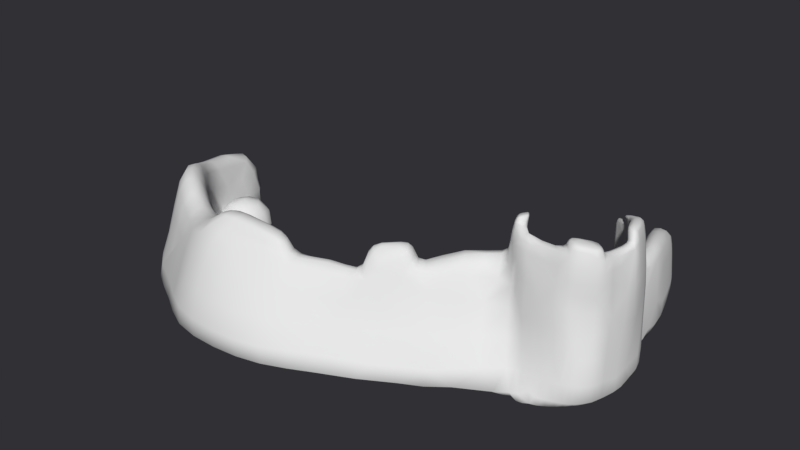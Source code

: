 # Source: outroprop.blend  (saved by Blender 2.78.0; exported with 4.5.12 LTS)
import bpy
from mathutils import Matrix  # noqa: F401  (used for matrix-valued properties, if any)

bpy.ops.wm.read_factory_settings(use_empty=True)
scene = bpy.context.scene
scene.name = 'Scene'

# ---- collections
col_collection_1 = bpy.data.collections.new('Collection 1'); scene.collection.children.link(col_collection_1)

# ---- images (referenced by path relative to the original .blend; pixels are not part of the script)
import os
ASSET_DIR = os.environ.get("B2B_ASSET_DIR", "")  # directory of the original .blend (textures are referenced by path, not embedded)
HERE = os.path.dirname(os.path.abspath(__file__))  # packed textures are extracted next to this script under _unpacked/

def load_image(name, relpath, width, height, colorspace="sRGB"):
    """Load a texture the original file referenced (path relative to the .blend, or extracted next to this script)."""
    p = next((c for c in (os.path.join(HERE, relpath), os.path.join(ASSET_DIR, relpath)) if relpath and os.path.exists(c)), "")
    if p:
        img = bpy.data.images.load(p, check_existing=True)
        img.name = name
    else:  # same state as the original file: an image datablock whose file is absent (Cycles renders it pink)
        img = bpy.data.images.new(name, width, height)
        img.source = "FILE"
        img.filepath = "//" + (relpath or name)
    img.colorspace_settings.name = colorspace
    return img
img_outroprop = load_image('outroprop', 'outroprop.png', 1024, 1024, 'sRGB')

# ---- materials (node trees are filled in below, after node groups)
mat_material = bpy.data.materials.new('Material')
mat_material.alpha_threshold = 0.0
mat_material.diffuse_color = (0.8276, 0.8276, 0.8276, 1.0)
mat_material.roughness = 0.5
mat_material.specular_intensity = 0.1468
mat_material.line_color = (0.0, 0.0, 0.0, 1.0)

# ---- material node trees
mat_material.use_nodes = True; mat_material.node_tree.nodes.clear()
_N = mat_material.node_tree.nodes; _L = mat_material.node_tree.links
n0 = _N.new('ShaderNodeOutputMaterial'); n0.name = 'Material Output'; n0.location = (300, 300)
n1 = _N.new('ShaderNodeBsdfDiffuse'); n1.name = 'Diffuse BSDF'; n1.location = (10, 300)
n1.inputs[0].default_value = (0.8276, 0.8276, 0.8276, 1.0)
n2 = _N.new('ShaderNodeTexImage'); n2.name = 'Image Texture'; n2.location = (-198, 371)
n2.width = 140
n2.image = img_outroprop
_L.new(n1.outputs[0], n0.inputs[0])
n0.is_active_output = True

# ---- world
world_world = bpy.data.worlds.new('World'); scene.world = world_world
world_world.color = (0.02985, 0.02954, 0.03522)
world_world.use_sun_shadow = False
world_world.sun_shadow_jitter_overblur = 0.0
world_world.cycles.sampling_method = 'MANUAL'
world_world.light_settings.ao_factor = 0.8333

# ---- meshes
me_cube = bpy.data.meshes.new('Cube')
me_cube.from_pydata([(2.65, -0.7117, 0.02701), (0.9387, -1.835, 0.02701), (0.3031, -0.5813, -0.02617), (1.882, 0.5064, -0.02617), (2.177, 0.06228, 1.484), (0.5205, -1.145, 1.394), (0.3225, -0.7561, 1.275), (1.961, 0.3871, 1.729), (3.21, 0.2508, 0.02701), (2.362, 1.173, 0.03217), (2.765, 0.7644, 1.484), (2.521, 0.9589, 1.064), (3.507, 1.293, 0.02701), (2.739, 1.878, 0.03217), (3.22, 1.622, 1.336), (2.873, 1.79, 1.336), (-0.2992, -2.428, 0.02701), (-0.7101, -0.9802, 0.03217), (-0.4478, -1.48, 1.464), (-0.6095, -1.125, 1.387), (3.487, 2.125, 0.02701), (2.739, 2.579, 0.03217), (3.228, 2.476, 1.233), (2.849, 2.556, 1.233), (2.775, 1.856, 0.6499), (1.935, 0.5171, 0.6787), (2.458, 1.041, 0.6842), (1.648, 1.637, 0.004158), (1.272, 0.8647, 0.004157), (2.129, 2.237, 0.004158), (2.189, 2.154, 0.2308), (1.293, 0.8334, 0.2414), (1.723, 1.567, 0.2398), (3.194, 1.999, 1.241), (2.842, 2.195, 1.227), (3.111, 1.702, 1.546), (2.843, 1.853, 1.546), (2.865, 2.155, 1.452), (3.151, 2.013, 1.464), (1.147, -0.6619, 1.477), (0.9638, -0.3191, 1.477), (1.027, -0.6261, 1.79), (0.5256, -0.8901, 1.745), (0.4212, -0.7127, 1.745), (0.868, -0.389, 1.823), (3.01, -0.5452, 0.05846), (2.581, -0.1804, 1.481), (3.741, -0.08674, 0.0228), (3.586, 0.197, 1.466), (3.794, 1.145, 0.04515), (3.585, 1.409, 1.427), (-2.164, -2.463, 0.001497), (-1.972, -1.09, 0.008084), (-2.089, -1.859, 1.598), (-1.982, -1.218, 1.598), (-3.552, -1.606, 0.0132), (-3.113, -0.5417, 0.01913), (-3.349, -1.066, 1.761), (-3.166, -0.6593, 1.761), (-0.641, -1.056, 0.5411), (-1.975, -1.13, 0.5528), (-2.045, -0.3489, 0.003023), (-0.6985, -0.241, 0.01387), (-0.6832, -0.2746, 0.1769), (-1.898, -0.4415, 0.1822), (2.966, 1.189, 1.41), (2.719, 1.357, 1.063), (2.551, 1.526, 0.03217), (3.421, 0.7228, 0.02701), (2.616, 1.448, 0.6719), (1.889, 1.937, 0.004158), (1.966, 1.874, 0.2353), (3.78, 0.7532, 1.447), (3.88, 0.4411, 0.03397), (2.282, 0.6411, 1.292), (2.122, 0.8397, 0.03217), (2.943, -0.1813, 0.02701), (2.471, 0.4133, 1.484), (2.18, 0.758, 0.6863), (1.46, 1.251, 0.004157), (1.486, 1.217, 0.2406), (3.475, -0.347, 0.04063), (3.259, -0.1272, 1.554), (3.06, -0.0488, 1.475), (2.278, 0.1827, 1.484), (3.567, 0.8374, 1.439), (3.123, 1.521, 1.352), (3.484, 0.2677, 1.469), (2.07, 0.4893, 1.484), (3.396, 1.294, 1.383), (2.588, -0.02349, 1.481), (2.845, 1.706, 1.35), (2.011, 0.5855, 0.6778), (2.719, 1.71, 0.6543), (2.215, 0.05731, 2.29), (2.049, 0.3301, 2.205), (3.196, 1.555, 2.07), (2.911, 1.679, 2.035), (3.102, 1.464, 2.084), (3.217, -0.1365, 2.281), (3.591, 0.1734, 2.189), (3.682, 0.7806, 2.171), (3.503, 1.382, 2.153), (2.579, -0.07583, 2.253), (3.482, 0.8569, 2.164), (3.018, 0.04479, 2.282), (2.335, 0.2311, 2.29), (3.406, 0.3348, 2.191), (2.174, 0.4882, 2.205), (3.325, 1.275, 2.113), (2.585, 0.06799, 2.253), (2.883, 1.605, 2.048), (-0.6828, -1.45, 1.723), (-0.7587, -1.193, 1.723), (-1.81, -1.577, 1.826), (-1.737, -1.255, 1.826), (2.23, 0.1417, 2.408), (2.11, 0.3386, 2.347), (3.104, 1.42, 2.225), (3.194, 1.501, 2.212), (3.228, -0.07591, 2.403), (3.54, 0.1826, 2.327), (3.616, 0.8267, 2.38), (3.461, 1.35, 2.364), (3.435, 0.8919, 2.374), (3.046, 0.09137, 2.405), (2.324, 0.2846, 2.408), (3.37, 0.3333, 2.329), (2.208, 0.4702, 2.347), (3.299, 1.256, 2.329), (2.992, 3.703, 0.04203), (2.285, 3.763, 0.04635), (2.763, 3.909, 0.8892), (2.392, 3.796, 0.8892), (-4.364, -0.3663, 0.1232), (-3.65, 0.3666, 0.1229), (-4.202, -0.1082, 1.367), (-3.873, 0.1325, 1.367), (1.684, -1.225, 0.02701), (2.34, -0.1984, 0.02701), (2.244, -0.1305, 0.7581), (0.538, -1.288, 0.02701), (0.7337, -1.268, 0.6155), (1.092, -0.03744, -0.02617), (0.328, -0.6338, 0.6155), (1.932, 0.4311, 1.081), (0.8521, -0.8751, 1.406), (2.069, 0.2247, 1.782), (0.3939, -0.9459, 1.385), (1.447, 0.04428, 1.802), (2.882, 0.5705, 0.02701), (3.651, 1.219, 0.03608), (2.475, 1.011, 1.043), (2.657, 0.8508, 1.101), (2.402, 0.8, 1.101), (2.002, 0.673, 0.03217), (2.789, -0.3812, 0.02701), (2.618, 0.5889, 1.484), (3.23, 1.465, 0.02701), (3.214, 1.583, 0.6843), (2.824, 1.823, 0.9931), (3.02, 1.701, 1.336), (3.635, 0.1369, 1.828), (2.62, 1.158, 1.064), (2.645, 1.702, 0.03217), (3.315, 0.4868, 0.02701), (-0.5353, -1.711, 0.02701), (-0.5437, -2.123, 0.7479), (-0.5781, -1.03, 0.9289), (-0.5286, -1.302, 1.446), (0.4021, -2.046, 0.02701), (-0.2035, -0.7807, 0.03217), (0.03341, -1.261, 1.535), (-0.1284, -0.9055, 1.407), (3.27, 2.312, 0.02701), (3.283, 2.464, 0.5429), (2.794, 2.567, 0.5429), (3.038, 2.516, 1.282), (3.211, 2.238, 1.147), (2.857, 1.992, 1.282), (2.739, 2.229, 0.03217), (3.547, 1.769, 0.02701), (2.757, 1.867, 0.341), (1.892, 0.4908, 0.3554), (2.45, 2.009, 0.4404), (2.537, 1.245, 0.678), (1.957, 0.5303, 0.6782), (1.366, 1.058, 0.004157), (2.009, 2.087, 0.004158), (2.147, 2.225, 0.1175), (1.282, 0.8491, 0.1228), (1.664, 1.619, 0.122), (1.845, 1.721, 0.2376), (1.389, 1.025, 0.241), (2.112, 1.287, 0.4669), (1.63, 0.6963, 0.46), (2.434, 2.057, 0.01816), (1.577, 0.6856, 0.01816), (2.005, 1.405, 0.01816), (3.18, 1.806, 1.289), (2.845, 2.376, 1.14), (3.018, 2.097, 1.283), (2.977, 1.778, 1.546), (2.854, 2.004, 1.499), (3.131, 1.858, 1.554), (3.008, 2.084, 1.458), (3.139, 1.657, 1.441), (2.858, 1.821, 1.441), (2.853, 2.175, 1.34), (3.173, 2.006, 1.352), (1.647, -0.2895, 1.557), (0.6432, -0.4924, 1.414), (1.111, -0.5146, 1.472), (0.814, -0.7376, 1.736), (0.4483, -0.7977, 1.786), (0.6626, -0.5691, 1.769), (0.944, -0.5345, 1.831), (1.072, -0.6337, 1.634), (0.5186, -1.02, 1.572), (0.3772, -0.704, 1.516), (0.8926, -0.321, 1.697), (2.674, -0.2111, 0.7715), (3.691, 0.09004, 0.7845), (3.166, -0.4258, 0.04955), (3.382, 0.02789, 1.47), (3.628, 1.365, 0.7382), (3.683, 1.081, 1.437), (3.81, 0.1772, 0.02839), (3.411, 0.1319, 0.0249), (2.379, -0.05907, 1.483), (3.124, 0.516, 1.476), (3.402, 1.516, 1.382), (2.807, -0.5981, 0.04274), (-2.067, -1.878, 0.001497), (-2.167, -2.115, 0.8028), (-1.979, -1.174, 1.002), (-2.032, -1.416, 1.64), (-1.296, -1.171, 1.531), (-1.304, -1.767, 1.531), (-1.163, -2.538, 0.01425), (-1.341, -1.035, 0.02013), (-3.399, -1.266, 0.0132), (-3.456, -1.311, 0.5891), (-3.14, -0.6005, 0.5891), (-3.258, -0.8628, 1.804), (-2.825, -1.928, 0.007346), (-2.543, -0.8157, 0.01361), (-2.684, -1.364, 1.378), (-2.574, -0.9387, 1.378), (-0.6756, -1.018, 0.2132), (-1.973, -1.11, 0.207), (-1.308, -1.093, 0.547), (-1.356, -0.2748, 0.008447), (-0.6909, -0.2578, 0.0954), (-2.047, -0.3691, 0.09261), (-1.231, -0.4043, 0.1796), (-0.7043, -0.6106, 0.02302), (-0.6621, -0.6651, 0.4325), (-1.996, -0.7396, 0.441), (-1.993, -0.6991, 0.005553), (2.865, 0.9765, 1.447), (2.796, 1.521, 1.188), (2.456, 1.349, 0.03217), (3.464, 1.008, 0.02701), (2.667, 1.579, 0.6582), (1.768, 1.787, 0.004158), (2.088, 2.027, 0.2331), (3.656, 0.4703, 1.457), (3.773, 0.8429, 0.03956), (3.731, 0.7669, 1.809), (3.706, 0.752, 0.7428), (2.22, 1.731, 0.01816), (1.905, 1.922, 0.1197), (2.654, 1.414, 1.036), (2.269, 1.678, 0.4585), (3.587, 0.6317, 0.03049), (3.087, 0.9932, 0.02701), (2.856, 1.262, 1.063), (2.162, 0.576, 1.484), (2.242, 1.006, 0.03217), (3.076, 0.03476, 0.02701), (2.375, 0.298, 1.484), (2.319, 0.8994, 0.6852), (1.554, 1.444, 0.004157), (1.626, 1.375, 0.2402), (3.58, -0.2815, 0.03172), (3.112, -0.2213, 1.558), (3.117, -0.2789, 0.03382), (3.441, -0.1707, 0.7973), (1.791, 1.045, 0.01816), (2.217, 0.7104, 1.08), (1.473, 1.234, 0.1224), (2.587, 0.02225, 1.867), (2.391, 0.5164, 1.292), (2.621, 0.1779, 0.02701), (1.833, 0.9877, 0.4683), (2.766, 0.1823, 1.48), (3.445, 0.3012, 1.83), (3.266, 1.013, 1.425), (3.045, 1.355, 1.381), (3.039, -0.002006, 1.879), (2.016, 0.4382, 1.484), (3.272, 0.1094, 1.472), (3.26, 1.407, 1.368), (3.481, 1.065, 1.411), (3.525, 0.5525, 1.454), (2.174, 0.336, 1.484), (2.824, -0.03614, 1.478), (2.433, 0.07963, 1.483), (2.859, 1.748, 1.343), (2.984, 1.614, 1.351), (2.096, 0.6718, 0.6772), (2.04, 0.5374, 1.081), (2.747, 1.783, 0.6521), (2.782, 1.708, 1.002), (2.132, 0.1937, 2.248), (3.08, 1.622, 2.052), (3.123, 1.505, 2.077), (3.404, 0.01843, 2.235), (3.593, 1.081, 2.162), (2.383, -0.04074, 2.271), (3.35, 1.468, 2.111), (3.564, 0.5205, 2.18), (3.555, 0.814, 2.167), (2.852, -0.05786, 2.267), (3.072, 0.002449, 2.282), (2.289, 0.1757, 2.29), (3.453, 0.3024, 2.19), (2.125, 0.4406, 2.205), (3.212, 0.1898, 2.237), (3.214, 1.369, 2.099), (3.404, 1.066, 2.138), (3.444, 0.5959, 2.177), (2.254, 0.3596, 2.248), (2.801, 0.05639, 2.268), (2.46, 0.1495, 2.272), (2.897, 1.642, 2.041), (2.992, 1.534, 2.066), (2.183, 0.02832, 1.887), (1.992, 0.3271, 1.845), (2.122, 0.4887, 1.845), (2.306, 0.2069, 1.887), (3.544, 1.395, 1.79), (3.208, 1.589, 1.703), (3.524, 0.8471, 1.801), (3.361, 1.284, 1.748), (3.113, 1.492, 1.718), (2.864, 1.655, 1.699), (3.243, -0.1872, 1.877), (2.892, 1.734, 1.686), (2.58, -0.1281, 1.867), (-0.7207, -1.321, 1.723), (-1.74, -1.442, 1.876), (-1.248, -1.224, 1.774), (-1.247, -1.513, 1.774), (-0.6841, -1.159, 1.593), (-0.5653, -1.465, 1.593), (-1.86, -1.237, 1.712), (-1.922, -1.614, 1.712), (2.17, 0.2401, 2.377), (3.122, 1.456, 2.219), (3.384, 0.05336, 2.365), (3.539, 1.088, 2.372), (3.327, 1.425, 2.249), (3.499, 0.8545, 2.377), (3.098, 0.06485, 2.418), (2.291, 0.2446, 2.408), (3.409, 0.3063, 2.328), (2.173, 0.4359, 2.347), (3.208, 0.2123, 2.367), (3.202, 1.338, 2.238), (3.367, 1.074, 2.351), (2.266, 0.3774, 2.377), (3.482, 1.366, 2.219), (3.649, 0.8036, 2.236), (3.223, -0.1062, 2.342), (3.032, 0.06808, 2.344), (3.312, 1.265, 2.181), (3.103, 1.442, 2.155), (3.566, 0.178, 2.258), (3.459, 0.8744, 2.229), (3.388, 0.334, 2.26), (2.08, 0.3343, 2.276), (2.191, 0.4792, 2.276), (3.195, 1.528, 2.141), (2.329, 0.2578, 2.349), (2.223, 0.0995, 2.349), (2.746, 3.756, 0.04203), (2.817, 3.926, 0.4678), (2.338, 3.78, 0.4678), (2.578, 3.853, 0.9382), (2.996, 3.192, 1.151), (2.62, 3.176, 1.151), (2.512, 3.171, 0.03926), (3.239, 2.914, 0.03452), (-4.142, -0.05603, 0.08682), (-4.202, -0.1646, 0.5891), (-3.698, 0.3318, 0.5891), (-4.038, 0.01217, 1.396), (-4.026, -1.073, 0.06818), (-3.446, -0.1698, 0.07104), (-3.776, -0.5872, 1.739), (-3.52, -0.2634, 1.709), (-3.648, -0.4253, 1.739), (-3.483, -0.2166, 0.5891), (-3.893, -0.8201, 0.5891), (2.566, 3.174, 0.5053), (3.05, 3.195, 0.5053), (3.026, 3.02, 0.03452), (2.544, 3.879, 0.4678), (3.385, 1.07, 2.205), (2.29, 0.2101, 2.349), (3.339, 1.447, 2.18), (2.151, 0.2169, 2.312), (2.26, 0.3685, 2.312), (3.431, 0.3043, 2.259), (3.122, 1.48, 2.148), (2.149, 0.4382, 2.276), (3.21, 0.2011, 2.302), (3.527, 0.8342, 2.232), (3.394, 0.03589, 2.3), (3.257, 0.19, 2.38), (2.232, 0.3402, 2.377), (-1.918, -1.404, 1.712), (-1.247, -1.536, 1.652), (-1.272, -1.198, 1.652), (-1.2, -1.406, 1.825), (2.368, -0.08139, 1.877), (2.447, 0.1146, 1.877), (3.076, 1.666, 1.694), (2.866, -0.1093, 1.872), (2.878, 1.695, 1.692), (3.237, 1.388, 1.733), (3.439, -0.02516, 1.853), (2.988, 1.574, 1.709), (3.442, 1.066, 1.775), (3.485, 0.5742, 1.816), (3.376, 1.492, 1.747), (3.638, 1.081, 1.799), (3.01, 1.573, 2.059), (3.504, 0.5582, 2.179), (3.566, 1.085, 2.227), (3.081, 0.02925, 2.343), (2.718, 1.561, 1.019), (1.986, 0.4843, 1.081), (3.242, 0.1496, 1.854), (2.813, 0.01012, 1.873), (2.268, 0.437, 1.484), (3.61, 0.4954, 1.818), (3.263, 1.21, 1.396), (2.087, 0.1777, 1.866), (3.208, 1.354, 2.168), (2.481, -0.01025, 0.02701), (2.07, 0.4394, 1.845), (2.945, 0.3492, 1.478), (1.378, 1.042, 0.1226), (2.346, 0.8605, 1.062), (1.898, 1.225, 0.01816), (3.233, -0.244, 0.8037), (2.949, -0.4681, 0.03828), (2.757, 1.056, 1.082), (2.984, 0.7818, 0.02701), (3.499, 0.3818, 0.0277), (2.169, 1.5, 0.4627), (2.803, 1.766, 0.9978), (1.784, 1.771, 0.1209), (2.327, 1.894, 0.01816), (3.663, 0.438, 0.745), (2.214, 0.3478, 1.866), (-1.349, -0.6548, 0.01429), (-1.329, -0.7024, 0.4367), (-1.995, -0.7193, 0.1498), (-0.6832, -0.6379, 0.1543), (-1.353, -0.2933, 0.09401), (-2.629, -1.152, 1.421), (-2.78, -1.612, 0.696), (-3.812, -0.8027, 0.06818), (-1.255, -1.072, 0.9653), (-1.344, -2.22, 0.7754), (-1.301, -1.794, 0.01425), (-2.733, -1.572, 0.007346), (3.264, -0.07353, 0.02936), (2.504, -0.1144, 0.7648), (3.469, 1.453, 0.7112), (3.195, 0.7645, 1.45), (3.667, 1.059, 0.7405), (3.568, -0.08078, 0.7909), (0.4068, -0.8468, 1.581), (0.9959, -0.4879, 1.633), (0.6214, -0.502, 1.639), (0.827, -0.8542, 1.567), (0.6826, -0.6556, 1.841), (3.156, 1.832, 1.397), (2.856, 1.998, 1.39), (3.013, 2.091, 1.346), (3.028, 2.307, 1.193), (2.993, 1.931, 1.551), (2.112, 1.568, 0.01816), (1.587, 0.6699, 0.2391), (1.684, 0.8655, 0.01816), (2.452, 2.046, 0.2293), (2.026, 2.074, 0.1186), (2.129, 0.6239, 1.081), (2.565, 1.212, 1.04), (1.568, 1.427, 0.1222), (3.25, 1.889, 0.02701), (2.808, 3.184, 1.2), (-0.04748, -1.083, 1.517), (0.304, -1.424, 0.6817), (-0.6247, -1.312, 1.593), (3.619, 0.9253, 0.03329), (3.159, 1.229, 0.02701), (2.998, 1.739, 1.441), (2.599, 0.131, 1.481), (2.524, 0.6836, 1.119), (2.751, 0.3742, 0.02701), (2.934, 1.427, 1.188), (1.995, 1.12, 0.4676), (0.001321, -1.499, 0.02701), (1.603, -0.1467, 1.797), (1.439, -0.7433, 0.02701), (0.2749, -0.6243, 0.0912), (0.2763, -0.6304, 0.2203), (0.6494, -0.3857, 0.4483), (1.061, -0.1017, 0.4741), (1.334, 0.1107, 0.1112), (0.9583, -0.1402, 0.08002), (0.526, -0.4386, 0.07487), (0.4863, -0.7668, 0.1153), (0.4888, -0.772, 0.1731), (0.7959, -0.579, 0.3293), (1.169, -0.3212, 0.3528), (1.417, -0.1283, 0.1398), (1.076, -0.3562, 0.08119), (0.6839, -0.627, 0.08463), (0.6369, -0.5236, 0.06666), (0.6605, -0.5797, 0.1056), (0.5868, -0.5741, 0.1079), (0.5806, -0.4981, 0.1116), (0.6504, -0.4569, 0.1116), (0.6998, -0.5073, 0.1079), (0.6188, -0.589, 0.1746), (0.5695, -0.5386, 0.1783), (0.6088, -0.4662, 0.1806), (0.6825, -0.4718, 0.1783), (0.6887, -0.5477, 0.1746), (0.6325, -0.5223, 0.2196), (0.7919, -0.4565, 0.05027), (0.8206, -0.5247, 0.09757), (0.7311, -0.5179, 0.1004), (0.7236, -0.4257, 0.1048), (0.8084, -0.3755, 0.1048), (0.8684, -0.4368, 0.1004), (0.77, -0.536, 0.1814), (0.7101, -0.4748, 0.1859), (0.7578, -0.3868, 0.1886), (0.8474, -0.3937, 0.1859), (0.8548, -0.4859, 0.1814), (0.7866, -0.455, 0.236), (1.044, -0.3141, 0.0746), (1.065, -0.3644, 0.1095), (0.9994, -0.3594, 0.1116), (0.9938, -0.2913, 0.1148), (1.056, -0.2544, 0.1148), (1.101, -0.2995, 0.1116), (1.028, -0.3727, 0.1714), (0.9839, -0.3276, 0.1747), (1.019, -0.2627, 0.1767), (1.085, -0.2677, 0.1747), (1.091, -0.3358, 0.1714), (1.04, -0.313, 0.2116), (0.9036, -0.3555, 0.06975), (0.9262, -0.4094, 0.1071), (0.8555, -0.404, 0.1093), (0.8495, -0.3311, 0.1128), (0.9166, -0.2915, 0.1128), (0.964, -0.3399, 0.1093), (0.8862, -0.4183, 0.1734), (0.8389, -0.3699, 0.1769), (0.8766, -0.3004, 0.1791), (0.9474, -0.3059, 0.1769), (0.9533, -0.3787, 0.1734), (0.8993, -0.3543, 0.2165), (1.158, -0.2346, 0.07375), (1.179, -0.2856, 0.1091), (1.113, -0.2804, 0.1112), (1.107, -0.2115, 0.1145), (1.17, -0.1741, 0.1145), (1.215, -0.2199, 0.1112), (1.142, -0.294, 0.1717), (1.097, -0.2483, 0.1751), (1.133, -0.1825, 0.1771), (1.199, -0.1877, 0.1751), (1.205, -0.2565, 0.1717), (1.154, -0.2335, 0.2125), (1.038, -0.1828, 0.07375), (1.06, -0.2338, 0.1091), (0.9931, -0.2286, 0.1112), (0.9874, -0.1597, 0.1145), (1.051, -0.1223, 0.1145), (1.096, -0.1681, 0.1112), (1.022, -0.2422, 0.1717), (0.9774, -0.1964, 0.1751), (1.013, -0.1307, 0.1771), (1.08, -0.1359, 0.1751), (1.085, -0.2047, 0.1717), (1.035, -0.1817, 0.2125), (0.9421, -0.2307, 0.08125), (0.9612, -0.2761, 0.1128), (0.9016, -0.2716, 0.1146), (0.8966, -0.2101, 0.1176), (0.9531, -0.1768, 0.1176), (0.9931, -0.2175, 0.1146), (0.9275, -0.2837, 0.1686), (0.8876, -0.2429, 0.1716), (0.9194, -0.1843, 0.1734), (0.9791, -0.1888, 0.1716), (0.984, -0.2503, 0.1686), (0.9386, -0.2297, 0.205), (0.494, -0.5923, 0.08744), (0.5146, -0.6412, 0.1214), (0.4505, -0.6363, 0.1234), (0.445, -0.5702, 0.1266), (0.5058, -0.5342, 0.1266), (0.5489, -0.5781, 0.1234), (0.4783, -0.6493, 0.1815), (0.4354, -0.6054, 0.1847), (0.4696, -0.5423, 0.1867), (0.5338, -0.5472, 0.1847), (0.5392, -0.6133, 0.1815), (0.4902, -0.5912, 0.2206), (0.727, -0.5576, 0.1001), (0.7475, -0.6065, 0.1341), (0.6834, -0.6016, 0.1361), (0.678, -0.5355, 0.1393), (0.7388, -0.4995, 0.1393), (0.7818, -0.5434, 0.1361), (0.7113, -0.6146, 0.1942), (0.6683, -0.5707, 0.1974), (0.7026, -0.5076, 0.1994), (0.7668, -0.5125, 0.1974), (0.7721, -0.5786, 0.1942), (0.7232, -0.5565, 0.2333), (0.9908, -0.2279, 0.1458), (1.011, -0.2771, 0.18), (0.947, -0.2722, 0.182), (0.9415, -0.2056, 0.1852), (1.003, -0.1695, 0.1852), (1.046, -0.2136, 0.182), (0.975, -0.2853, 0.2405), (0.9318, -0.2411, 0.2437), (0.9662, -0.1776, 0.2457), (1.031, -0.1826, 0.2437), (1.036, -0.2491, 0.2405), (0.987, -0.2268, 0.2799), (1.215, -0.06608, 0.1146), (1.235, -0.115, 0.1485), (1.171, -0.1101, 0.1505), (1.166, -0.04394, 0.1537), (1.226, -0.007998, 0.1537), (1.269, -0.05191, 0.1505), (1.199, -0.1231, 0.2086), (1.156, -0.07917, 0.2118), (1.19, -0.01608, 0.2138), (1.254, -0.02101, 0.2118), (1.26, -0.08712, 0.2086), (1.211, -0.065, 0.2478), (0.2791, -0.6427, 0.3471), (0.3054, -0.5862, 0.03591), (1.409, 0.1777, 0.01568), (1.364, 0.1077, 0.4125), (0.69, -0.3883, 0.6474), (1.972, 0.3678, 0.03115), (0.3536, -0.7333, 0.03106), (1.149, -0.1532, 0.03132), (0.2273, -0.8084, 1.3), (0.204, -0.6203, 0.03217), (0.3374, -0.6537, 0.8078), (1.217, -0.1097, 1.656), (1.111, -0.2039, 0.3877), (0.3801, -0.6657, 0.202), (0.7159, -0.4734, 0.3637), (0.333, -0.6166, 0.1509), (0.5473, -0.464, 0.1177), (1.726, 0.2302, 1.693), (1.507, 0.1559, 0.9163), (0.7948, -0.3707, 1.17), (1.884, 0.5039, 0.02708), (0.1943, -0.7478, 0.5159), (0.3226, -0.6224, 0.4885), (1.072, -0.1075, 0.5144), (1.394, 0.1536, 0.1905), (1.326, 0.12, 0.03047), (1.242, 0.04943, 0.1036), (1.368, 0.0114, 0.1653), (0.8918, -0.4676, 0.1001), (0.9124, -0.5165, 0.1341), (0.8482, -0.5116, 0.1361), (0.8428, -0.4454, 0.1393), (0.9036, -0.4095, 0.1393), (0.9467, -0.4534, 0.1361), (0.8761, -0.5246, 0.1942), (0.8332, -0.4807, 0.1974), (0.8674, -0.4176, 0.1994), (0.9316, -0.4225, 0.1974), (0.9369, -0.4886, 0.1942), (0.888, -0.4665, 0.2333), (0.2021, -0.6453, 0.127), (-4.243, 1.202, 0.09851), (-3.596, 1.163, 0.1346), (-4.362, 1.166, 0.6008), (-4.322, 1.207, 1.378), (-3.654, 1.171, 0.6008), (-3.919, 1.15, 1.378), (-4.12, 1.178, 1.408), (-4.618, 1.134, 0.1348), (-3.978, 1.275, 0.6371), (0.516, -0.4404, 0.03479), (0.3675, -0.5507, 0.08676), (0.3808, -0.5825, 0.1435), (1.362, 0.131, 0.1487), (0.219, -0.6381, 0.1086), (0.5862, -0.6308, 0.0756), (0.6104, -0.6884, 0.1156), (0.5348, -0.6826, 0.1179), (0.5284, -0.6048, 0.1217), (0.6001, -0.5624, 0.1217), (0.6508, -0.6142, 0.1179), (0.5677, -0.698, 0.1864), (0.5171, -0.6463, 0.1901), (0.5574, -0.572, 0.1925), (0.633, -0.5778, 0.1901), (0.6393, -0.6556, 0.1864), (0.5817, -0.6296, 0.2325), (1.115, -0.3382, 0.07375), (1.136, -0.3891, 0.1091), (1.069, -0.384, 0.1112), (1.064, -0.3151, 0.1145), (1.127, -0.2777, 0.1145), (1.172, -0.3234, 0.1112), (1.098, -0.3975, 0.1717), (1.054, -0.3518, 0.1751), (1.089, -0.2861, 0.1771), (1.156, -0.2912, 0.1751), (1.162, -0.3601, 0.1717), (1.111, -0.337, 0.2125), (-3.273, 0.2744, -0.08722), (-3.098, -0.1424, 0.202), (-3.644, -0.1005, 0.219), (-3.691, 0.4632, 0.2462), (-3.172, 0.7696, 0.2462), (-2.805, 0.3952, 0.219), (-3.407, -0.2113, 0.7144), (-3.773, 0.1629, 0.7418), (-3.481, 0.7006, 0.7585), (-2.934, 0.6586, 0.7418), (-2.888, 0.09512, 0.7144), (-3.305, 0.2837, 1.048)], [], [(520, 141, 673, 674), (519, 149, 678, 40, 212), (0, 140, 142, 1, 138), (518, 170, 16, 166), (2, 668, 717, 692, 669, 687, 3, 143), (517, 194, 32, 284), (516, 299, 86, 310), (515, 279, 9, 150), (514, 157, 10, 153), (513, 308, 90, 307), (512, 206, 35, 202), (511, 164, 13, 158), (510, 151, 49, 268), (69, 264, 93, 313, 24, 184, 30, 266, 71, 274), (509, 355, 113, 351), (508, 172, 18, 167), (6, 677, 144, 689, 688, 675), (507, 173, 19, 169), (506, 391, 132, 390), (505, 180, 21, 174), (14, 159, 12, 181, 20, 175, 22, 178, 33, 199), (13, 182, 24, 160, 15, 179, 34, 200, 180), (504, 284, 32, 191), (503, 152, 11, 163), (502, 312, 88, 278), (501, 266, 30, 189), (500, 196, 29, 189), (499, 197, 28, 187), (498, 195, 31, 190), (497, 198, 27, 265), (496, 204, 38, 205), (495, 178, 22, 177), (494, 208, 37, 205), (493, 207, 36, 203), (492, 209, 38, 204), (491, 215, 43, 214), (490, 217, 41, 213), (489, 219, 43, 215), (488, 220, 44, 216), (487, 218, 42, 214), (486, 285, 47, 222), (485, 268, 49, 225), (484, 230, 87, 305), (483, 231, 50, 225), (482, 232, 45, 221), (481, 228, 47, 285), (480, 245, 55, 241), (479, 239, 51, 233), (478, 238, 53, 234), (477, 251, 60, 235), (476, 399, 134, 395), (475, 247, 57, 242), (54, 235, 60, 250, 52, 246, 56, 243, 58, 248), (474, 248, 58, 244), (473, 253, 62, 252), (472, 256, 62, 253), (471, 258, 64, 254), (470, 257, 63, 255), (469, 259, 61, 252), (468, 340, 108, 333), (467, 227, 73, 270), (466, 271, 70, 188), (465, 192, 71, 272), (464, 314, 91, 309), (463, 274, 71, 192), (462, 275, 73, 227), (461, 262, 67, 276), (460, 260, 65, 277), (459, 287, 81, 223), (458, 223, 81, 288), (457, 289, 79, 283), (456, 290, 74, 154), (455, 193, 80, 291), (454, 296, 83, 302), (453, 339, 95, 328), (452, 155, 75, 294), (25, 186, 92, 311, 78, 295, 80, 193, 31, 195), (451, 377, 129, 370), (450, 338, 94, 315), (449, 303, 86, 299), (448, 269, 101, 322), (447, 281, 77, 293), (446, 292, 110, 334), (445, 300, 105, 329), (444, 186, 25, 145), (443, 264, 69, 273), (442, 375, 120, 365), (441, 373, 123, 362), (440, 327, 100, 322), (105, 334, 110, 324, 99, 325), (439, 317, 96, 316), (438, 342, 102, 319), (437, 343, 96, 321), (436, 297, 107, 332), (435, 344, 104, 331), (434, 346, 98, 337), (433, 162, 100, 318), (432, 345, 109, 330), (431, 347, 111, 336), (430, 348, 99, 324), (429, 349, 97, 316), (428, 341, 106, 335), (427, 350, 103, 320), (426, 353, 115, 352), (425, 357, 115, 353), (424, 356, 112, 354), (423, 358, 114, 352), (119, 360, 118, 370, 129, 123, 363), (422, 366, 126, 372), (421, 365, 120, 361), (420, 379, 121, 361), (419, 374, 122, 364), (418, 376, 125, 369), (417, 382, 117, 368), (416, 378, 118, 360), (415, 381, 127, 367), (414, 383, 128, 372), (413, 386, 116, 359), (412, 384, 119, 363), (411, 385, 126, 366), (410, 380, 124, 371), (409, 387, 131, 389), (408, 393, 131, 387), (407, 394, 130, 388), (406, 392, 133, 389), (135, 395, 708, 709), (405, 401, 136, 396), (404, 400, 135, 397), (403, 402, 137, 398), (401, 403, 398, 136), (57, 244, 403, 401), (244, 58, 402, 403), (402, 404, 397, 137), (58, 243, 404, 402), (243, 56, 400, 404), (399, 405, 396, 134), (55, 242, 405, 399), (242, 57, 401, 405), (136, 398, 714, 711), (398, 137, 713, 714), (397, 135, 709, 712), (393, 406, 389, 131), (21, 176, 406, 393), (176, 23, 392, 406), (391, 407, 388, 132), (22, 175, 407, 391), (175, 20, 394, 407), (394, 408, 387, 130), (20, 174, 408, 394), (174, 21, 393, 408), (390, 409, 389, 133), (132, 388, 409, 390), (388, 130, 387, 409), (377, 410, 371, 129), (109, 331, 410, 377), (331, 104, 380, 410), (386, 411, 366, 116), (94, 326, 411, 386), (326, 106, 385, 411), (373, 412, 363, 123), (102, 321, 412, 373), (321, 96, 384, 412), (382, 413, 359, 117), (95, 315, 413, 382), (315, 94, 386, 413), (385, 414, 372, 126), (106, 333, 414, 385), (333, 108, 383, 414), (379, 415, 367, 121), (100, 327, 415, 379), (327, 107, 381, 415), (384, 416, 360, 119), (96, 317, 416, 384), (317, 98, 378, 416), (383, 417, 368, 128), (108, 328, 417, 383), (328, 95, 382, 417), (381, 418, 369, 127), (107, 329, 418, 381), (329, 105, 376, 418), (380, 419, 364, 124), (104, 323, 419, 380), (323, 101, 374, 419), (375, 420, 361, 120), (99, 318, 420, 375), (318, 100, 379, 420), (367, 421, 361, 121), (127, 369, 421, 367), (369, 125, 365, 421), (368, 422, 372, 128), (117, 359, 422, 368), (359, 116, 366, 422), (357, 423, 352, 115), (54, 236, 423, 357), (236, 53, 358, 423), (358, 424, 354, 114), (53, 238, 424, 358), (238, 18, 356, 424), (355, 425, 353, 113), (19, 237, 425, 355), (237, 54, 357, 425), (354, 426, 352, 114), (112, 351, 426, 354), (351, 113, 353, 426), (338, 427, 320, 94), (4, 229, 427, 338), (229, 46, 350, 427), (292, 428, 335, 110), (90, 308, 428, 292), (308, 84, 341, 428), (343, 429, 316, 96), (14, 161, 429, 343), (161, 15, 349, 429), (350, 430, 324, 103), (46, 286, 430, 350), (286, 82, 348, 430), (349, 431, 336, 97), (15, 309, 431, 349), (309, 91, 347, 431), (346, 432, 330, 98), (86, 303, 432, 346), (303, 89, 345, 432), (348, 433, 318, 99), (82, 224, 433, 348), (224, 48, 162, 433), (347, 434, 337, 111), (91, 310, 434, 347), (310, 86, 346, 434), (345, 435, 331, 109), (89, 304, 435, 345), (304, 85, 344, 435), (344, 436, 332, 104), (85, 305, 436, 344), (305, 87, 297, 436), (342, 437, 321, 102), (50, 231, 437, 342), (231, 14, 343, 437), (269, 438, 319, 101), (72, 226, 438, 269), (226, 50, 342, 438), (336, 439, 316, 97), (111, 337, 439, 336), (337, 98, 317, 439), (323, 440, 322, 101), (104, 332, 440, 323), (332, 107, 327, 440), (374, 441, 362, 122), (101, 319, 441, 374), (319, 102, 373, 441), (376, 442, 365, 125), (105, 325, 442, 376), (325, 99, 375, 442), (261, 443, 273, 66), (91, 314, 443, 261), (314, 93, 264, 443), (301, 444, 145, 7), (88, 312, 444, 301), (312, 92, 186, 444), (297, 445, 329, 107), (87, 302, 445, 297), (302, 83, 300, 445), (300, 446, 334, 105), (83, 307, 446, 300), (307, 90, 292, 446), (278, 447, 293, 74), (88, 306, 447, 278), (306, 84, 281, 447), (162, 448, 322, 100), (48, 267, 448, 162), (267, 72, 269, 448), (298, 449, 299, 65), (85, 304, 449, 298), (304, 89, 303, 449), (339, 450, 315, 95), (7, 147, 450, 339), (147, 4, 338, 450), (378, 451, 370, 118), (98, 330, 451, 378), (330, 109, 377, 451), (156, 452, 294, 76), (0, 139, 452, 156), (139, 672, 3, 155, 452), (340, 453, 328, 108), (88, 301, 453, 340), (301, 7, 339, 453), (230, 454, 302, 87), (10, 157, 454, 230), (157, 77, 296, 454), (187, 455, 291, 79), (28, 190, 455, 187), (190, 31, 193, 455), (152, 456, 154, 11), (26, 282, 456, 152), (282, 78, 290, 456), (198, 457, 283, 27), (9, 279, 457, 198), (279, 75, 289, 457), (286, 458, 288, 82), (46, 221, 458, 286), (221, 45, 223, 458), (232, 459, 223, 45), (0, 156, 459, 232), (156, 76, 287, 459), (163, 460, 277, 66), (11, 153, 460, 163), (153, 10, 260, 460), (165, 461, 276, 68), (8, 150, 461, 165), (150, 9, 262, 461), (228, 462, 227, 47), (8, 165, 462, 228), (165, 68, 275, 462), (194, 463, 192, 32), (26, 185, 463, 194), (185, 69, 274, 463), (160, 464, 309, 15), (24, 313, 464, 160), (313, 93, 314, 464), (265, 465, 272, 70), (27, 191, 465, 265), (191, 32, 192, 465), (196, 466, 188, 29), (13, 164, 466, 196), (164, 67, 271, 466), (267, 467, 270, 72), (48, 222, 467, 267), (222, 47, 227, 467), (341, 468, 333, 106), (84, 306, 468, 341), (306, 88, 340, 468), (256, 469, 252, 62), (17, 240, 469, 256), (240, 52, 259, 469), (258, 470, 255, 64), (60, 251, 470, 258), (251, 59, 257, 470), (259, 471, 254, 61), (52, 250, 471, 259), (250, 60, 258, 471), (257, 472, 253, 63), (59, 249, 472, 257), (249, 17, 256, 472), (254, 473, 252, 61), (64, 255, 473, 254), (255, 63, 253, 473), (247, 474, 244, 57), (53, 236, 474, 247), (236, 54, 248, 474), (245, 475, 242, 55), (51, 234, 475, 245), (234, 53, 247, 475), (400, 476, 395, 135), (56, 241, 476, 400), (241, 55, 399, 476), (237, 477, 235, 54), (19, 168, 477, 237), (168, 59, 251, 477), (239, 478, 234, 51), (16, 167, 478, 239), (167, 18, 238, 478), (240, 479, 233, 52), (17, 166, 479, 240), (166, 16, 239, 479), (246, 480, 241, 56), (52, 233, 480, 246), (233, 51, 245, 480), (287, 481, 285, 81), (76, 280, 481, 287), (280, 8, 228, 481), (229, 482, 221, 46), (4, 140, 482, 229), (140, 0, 232, 482), (151, 483, 225, 49), (12, 159, 483, 151), (159, 14, 231, 483), (298, 484, 305, 85), (65, 260, 484, 298), (260, 10, 230, 484), (226, 485, 225, 50), (72, 270, 485, 226), (270, 73, 268, 485), (224, 486, 222, 48), (82, 288, 486, 224), (288, 81, 285, 486), (219, 487, 214, 43), (6, 148, 487, 219), (148, 5, 218, 487), (217, 488, 216, 41), (39, 212, 488, 217), (212, 40, 220, 488), (220, 489, 215, 44), (40, 211, 489, 220), (211, 6, 219, 489), (218, 490, 213, 42), (5, 146, 490, 218), (146, 39, 217, 490), (213, 491, 214, 42), (41, 216, 491, 213), (216, 44, 215, 491), (206, 492, 204, 35), (14, 199, 492, 206), (199, 33, 209, 492), (208, 493, 203, 37), (34, 179, 493, 208), (179, 15, 207, 493), (209, 494, 205, 38), (33, 201, 494, 209), (201, 34, 208, 494), (200, 495, 177, 23), (34, 201, 495, 200), (201, 33, 178, 495), (203, 496, 205, 37), (36, 202, 496, 203), (202, 35, 204, 496), (271, 497, 265, 70), (67, 262, 497, 271), (262, 9, 198, 497), (197, 498, 190, 28), (3, 687, 183, 498, 197), (183, 25, 195, 498), (289, 499, 187, 79), (75, 155, 499, 289), (155, 3, 197, 499), (184, 500, 189, 30), (24, 182, 500, 184), (182, 13, 196, 500), (188, 501, 189, 29), (70, 272, 501, 188), (272, 71, 266, 501), (290, 502, 278, 74), (78, 311, 502, 290), (311, 92, 312, 502), (273, 503, 163, 66), (69, 185, 503, 273), (185, 26, 152, 503), (283, 504, 191, 27), (79, 291, 504, 283), (291, 80, 284, 504), (181, 505, 174, 20), (12, 158, 505, 181), (158, 13, 180, 505), (392, 506, 390, 133), (23, 177, 506, 392), (177, 22, 391, 506), (172, 507, 169, 18), (5, 148, 507, 172), (148, 6, 675, 173, 507), (170, 508, 167, 16), (1, 142, 508, 170), (142, 5, 172, 508), (356, 509, 351, 112), (18, 169, 509, 356), (169, 19, 355, 509), (275, 510, 268, 73), (68, 263, 510, 275), (263, 12, 151, 510), (263, 511, 158, 12), (68, 276, 511, 263), (276, 67, 164, 511), (207, 512, 202, 36), (15, 161, 512, 207), (161, 14, 206, 512), (296, 513, 307, 83), (77, 281, 513, 296), (281, 84, 308, 513), (154, 514, 153, 11), (74, 293, 514, 154), (293, 77, 157, 514), (280, 515, 150, 8), (76, 294, 515, 280), (294, 75, 279, 515), (261, 516, 310, 91), (66, 277, 516, 261), (277, 65, 299, 516), (295, 517, 284, 80), (78, 282, 517, 295), (282, 26, 194, 517), (171, 518, 166, 17), (2, 673, 141, 518, 171, 676), (141, 1, 170, 518), (210, 519, 212, 39), (4, 147, 519, 210), (147, 7, 684, 149, 519), (139, 520, 674, 672), (0, 138, 520, 139), (138, 1, 141, 520), (529, 530, 531, 532, 533, 534, 528), (527, 718, 719, 683), (523, 524, 679, 681), (524, 525, 694, 679), (525, 693, 694), (521, 522, 682), (526, 527, 683, 534, 533), (522, 523, 681, 680), (535, 536, 537), (536, 535, 540), (535, 537, 538), (535, 538, 539), (535, 539, 540), (536, 540, 545), (537, 536, 541), (538, 537, 542), (539, 538, 543), (540, 539, 544), (536, 545, 541), (537, 541, 542), (538, 542, 543), (539, 543, 544), (540, 544, 545), (541, 545, 546), (542, 541, 546), (543, 542, 546), (544, 543, 546), (545, 544, 546), (547, 548, 549), (548, 547, 552), (547, 549, 550), (547, 550, 551), (547, 551, 552), (548, 552, 557), (549, 548, 553), (550, 549, 554), (551, 550, 555), (552, 551, 556), (548, 557, 553), (549, 553, 554), (550, 554, 555), (551, 555, 556), (552, 556, 557), (553, 557, 558), (554, 553, 558), (555, 554, 558), (556, 555, 558), (557, 556, 558), (559, 560, 561), (560, 559, 564), (559, 561, 562), (559, 562, 563), (559, 563, 564), (560, 564, 569), (561, 560, 565), (562, 561, 566), (563, 562, 567), (564, 563, 568), (560, 569, 565), (561, 565, 566), (562, 566, 567), (563, 567, 568), (564, 568, 569), (565, 569, 570), (566, 565, 570), (567, 566, 570), (568, 567, 570), (569, 568, 570), (571, 572, 573), (572, 571, 576), (571, 573, 574), (571, 574, 575), (571, 575, 576), (572, 576, 581), (573, 572, 577), (574, 573, 578), (575, 574, 579), (576, 575, 580), (572, 581, 577), (573, 577, 578), (574, 578, 579), (575, 579, 580), (576, 580, 581), (577, 581, 582), (578, 577, 582), (579, 578, 582), (580, 579, 582), (581, 580, 582), (583, 584, 585), (584, 583, 588), (583, 585, 586), (583, 586, 587), (583, 587, 588), (584, 588, 593), (585, 584, 589), (586, 585, 590), (587, 586, 591), (588, 587, 592), (584, 593, 589), (585, 589, 590), (586, 590, 591), (587, 591, 592), (588, 592, 593), (589, 593, 594), (590, 589, 594), (591, 590, 594), (592, 591, 594), (593, 592, 594), (595, 596, 597), (596, 595, 600), (595, 597, 598), (595, 598, 599), (595, 599, 600), (596, 600, 605), (597, 596, 601), (598, 597, 602), (599, 598, 603), (600, 599, 604), (596, 605, 601), (597, 601, 602), (598, 602, 603), (599, 603, 604), (600, 604, 605), (601, 605, 606), (602, 601, 606), (603, 602, 606), (604, 603, 606), (605, 604, 606), (607, 608, 609), (608, 607, 612), (607, 609, 610), (607, 610, 611), (607, 611, 612), (608, 612, 617), (609, 608, 613), (610, 609, 614), (611, 610, 615), (612, 611, 616), (608, 617, 613), (609, 613, 614), (610, 614, 615), (611, 615, 616), (612, 616, 617), (613, 617, 618), (614, 613, 618), (615, 614, 618), (616, 615, 618), (617, 616, 618), (619, 620, 621), (620, 619, 624), (619, 621, 622), (619, 622, 623), (619, 623, 624), (620, 624, 629), (621, 620, 625), (622, 621, 626), (623, 622, 627), (624, 623, 628), (620, 629, 625), (621, 625, 626), (622, 626, 627), (623, 627, 628), (624, 628, 629), (625, 629, 630), (626, 625, 630), (627, 626, 630), (628, 627, 630), (629, 628, 630), (631, 632, 633), (632, 631, 636), (631, 633, 634), (631, 634, 635), (631, 635, 636), (632, 636, 641), (633, 632, 637), (634, 633, 638), (635, 634, 639), (636, 635, 640), (632, 641, 637), (633, 637, 638), (634, 638, 639), (635, 639, 640), (636, 640, 641), (637, 641, 642), (638, 637, 642), (639, 638, 642), (640, 639, 642), (641, 640, 642), (643, 644, 645), (644, 643, 648), (643, 645, 646), (643, 646, 647), (643, 647, 648), (644, 648, 653), (645, 644, 649), (646, 645, 650), (647, 646, 651), (648, 647, 652), (644, 653, 649), (645, 649, 650), (646, 650, 651), (647, 651, 652), (648, 652, 653), (649, 653, 654), (650, 649, 654), (651, 650, 654), (652, 651, 654), (653, 652, 654), (655, 656, 657), (656, 655, 660), (655, 657, 658), (655, 658, 659), (655, 659, 660), (656, 660, 665), (657, 656, 661), (658, 657, 662), (659, 658, 663), (660, 659, 664), (656, 665, 661), (657, 661, 662), (658, 662, 663), (659, 663, 664), (660, 664, 665), (661, 665, 666), (662, 661, 666), (663, 662, 666), (664, 663, 666), (665, 664, 666), (667, 671, 523, 522), (672, 674, 143, 3), (674, 673, 2, 143), (675, 688, 707, 676, 171, 17, 249, 59, 168, 19, 173), (678, 686, 677, 6, 211, 40), (681, 679, 531, 530), (680, 681, 530, 529), (683, 719, 682, 528, 534), (684, 685, 686, 678, 149), (686, 685, 670, 690, 671, 667, 689, 144, 677), (183, 670, 685, 684, 7, 145, 25), (687, 669, 691, 670, 183), (688, 689, 667, 721, 707), (524, 690, 720, 525), (523, 671, 690, 524), (525, 720, 691, 669, 692), (692, 693, 525), (694, 693, 526, 533, 532), (679, 694, 532, 531), (682, 680, 529, 528), (695, 696, 697), (696, 695, 700), (695, 697, 698), (695, 698, 699), (695, 699, 700), (696, 700, 705), (697, 696, 701), (698, 697, 702), (699, 698, 703), (700, 699, 704), (696, 705, 701), (697, 701, 702), (698, 702, 703), (699, 703, 704), (700, 704, 705), (701, 705, 706), (702, 701, 706), (703, 702, 706), (704, 703, 706), (705, 704, 706), (180, 200, 23, 176, 21), (142, 140, 4, 210, 39, 146, 5), (324, 110, 335, 106, 326, 94, 320, 103), (123, 129, 371, 124, 364, 122, 362), (682, 522, 680), (707, 721, 521, 668, 2, 676), (716, 714, 713, 712), (708, 716, 712, 709), (715, 710, 716, 708), (710, 711, 714, 716), (395, 134, 715, 708), (396, 136, 711, 710), (134, 396, 710, 715), (137, 397, 712, 713), (527, 717, 668, 521, 718), (719, 718, 521, 682), (693, 692, 717, 527, 526), (720, 690, 670, 691), (721, 667, 522, 521), (722, 723, 724), (723, 722, 727), (722, 724, 725), (722, 725, 726), (722, 726, 727), (723, 727, 732), (724, 723, 728), (725, 724, 729), (726, 725, 730), (727, 726, 731), (723, 732, 728), (724, 728, 729), (725, 729, 730), (726, 730, 731), (727, 731, 732), (728, 732, 733), (729, 728, 733), (730, 729, 733), (731, 730, 733), (732, 731, 733), (734, 735, 736), (735, 734, 739), (734, 736, 737), (734, 737, 738), (734, 738, 739), (735, 739, 744), (736, 735, 740), (737, 736, 741), (738, 737, 742), (739, 738, 743), (735, 744, 740), (736, 740, 741), (737, 741, 742), (738, 742, 743), (739, 743, 744), (740, 744, 745), (741, 740, 745), (742, 741, 745), (743, 742, 745), (744, 743, 745), (746, 747, 748), (747, 746, 751), (746, 748, 749), (746, 749, 750), (746, 750, 751), (747, 751, 756), (748, 747, 752), (749, 748, 753), (750, 749, 754), (751, 750, 755), (747, 756, 752), (748, 752, 753), (749, 753, 754), (750, 754, 755), (751, 755, 756), (752, 756, 757), (753, 752, 757), (754, 753, 757), (755, 754, 757), (756, 755, 757)])
me_cube.polygons.foreach_set('use_smooth', [True] * 833)
_uv = me_cube.uv_layers.new(name='UVMap')
_uv.uv.foreach_set('vector', [0.854, 0.9508, 0.8477, 0.9348, 0.8476, 0.9131, 0.8621, 0.9248, 0.9283, 0.8425, 0.9239, 0.8462, 0.9207, 0.8474, 0.9125, 0.8499, 0.9178, 0.8416, 0.3125, 0.2649, 0.3703, 0.2539, 0.4013, 0.3009, 0.3366, 0.3111, 0.3213, 0.2929, 0.3608, 0.3906, 0.3515, 0.3314, 0.3724, 0.3558, 0.3807, 0.4146, 0.849, 0.9066, 0.8501, 0.9041, 0.854, 0.9069, 0.8687, 0.9204, 0.8697, 0.9225, 0.8812, 0.9325, 0.8797, 0.9364, 0.8624, 0.9185, 0.9083, 0.9199, 0.9092, 0.9205, 0.9052, 0.9283, 0.9049, 0.9278, 0.331, 0.03443, 0.334, 0.05408, 0.3292, 0.05075, 0.3184, 0.04039, 0.8571, 0.9681, 0.8874, 0.9448, 0.8893, 0.9466, 0.8593, 0.9694, 0.3527, 0.03425, 0.3526, 0.06494, 0.3484, 0.06492, 0.3488, 0.03288, 0.3519, 0.08399, 0.3562, 0.07963, 0.3514, 0.08827, 0.347, 0.09461, 0.198, 0.1287, 0.2037, 0.143, 0.1959, 0.1391, 0.1875, 0.1333, 0.8709, 0.9696, 0.8981, 0.9485, 0.9014, 0.9487, 0.8755, 0.969, 0.2844, 0.2639, 0.2749, 0.2673, 0.2822, 0.261, 0.2901, 0.2575, 0.9238, 0.9076, 0.9241, 0.91, 0.9248, 0.9125, 0.9252, 0.914, 0.9256, 0.9155, 0.9101, 0.9267, 0.9062, 0.9294, 0.9061, 0.9291, 0.9059, 0.9288, 0.9099, 0.9243, 0.8771, 0.8242, 0.8716, 0.8221, 0.8725, 0.8166, 0.8766, 0.8182, 0.4219, 0.3139, 0.5072, 0.28, 0.533, 0.3022, 0.4469, 0.3412, 0.8925, 0.8472, 0.8768, 0.8697, 0.8705, 0.8784, 0.8663, 0.8839, 0.8651, 0.8812, 0.8903, 0.8455, 0.8884, 0.834, 0.8804, 0.8367, 0.8696, 0.8314, 0.8778, 0.8308, 0.07329, 0.1926, 0.08972, 0.1967, 0.02773, 0.2394, 0.01361, 0.2356, 0.881, 0.967, 0.9193, 0.9467, 0.9346, 0.9466, 0.8978, 0.9642, 0.219, 0.1516, 0.2197, 0.2273, 0.2659, 0.2754, 0.2444, 0.2847, 0.2196, 0.2923, 0.1739, 0.2482, 0.1535, 0.1771, 0.1708, 0.179, 0.1877, 0.1675, 0.201, 0.1616, 0.9014, 0.9487, 0.9161, 0.9327, 0.9256, 0.9155, 0.9401, 0.9014, 0.9518, 0.8886, 0.9521, 0.8957, 0.9546, 0.9005, 0.9552, 0.9063, 0.9193, 0.9467, 0.9044, 0.9288, 0.9049, 0.9278, 0.9052, 0.9283, 0.9047, 0.9291, 0.9337, 0.8899, 0.9309, 0.8852, 0.9341, 0.8816, 0.9351, 0.8852, 0.9244, 0.8796, 0.9228, 0.879, 0.931, 0.8603, 0.9323, 0.8616, 0.9053, 0.9296, 0.9061, 0.9291, 0.9062, 0.9294, 0.9055, 0.9299, 0.9088, 0.9313, 0.9044, 0.9334, 0.9051, 0.9301, 0.9055, 0.9299, 0.8986, 0.9316, 0.8976, 0.9307, 0.9028, 0.929, 0.9032, 0.9292, 0.8988, 0.9238, 0.9046, 0.9194, 0.9033, 0.9268, 0.9029, 0.928, 0.9022, 0.9332, 0.9014, 0.9329, 0.9044, 0.9296, 0.9046, 0.9298, 0.1789, 0.1332, 0.1912, 0.1389, 0.1839, 0.1447, 0.1681, 0.1425, 0.1522, 0.1685, 0.1708, 0.179, 0.1535, 0.1771, 0.1362, 0.1725, 0.9591, 0.8965, 0.9557, 0.8971, 0.9566, 0.8953, 0.9586, 0.8944, 0.9549, 0.8943, 0.956, 0.8914, 0.9579, 0.8926, 0.9571, 0.8941, 0.1952, 0.1505, 0.1856, 0.1555, 0.1839, 0.1447, 0.1912, 0.1389, 0.91, 0.837, 0.9089, 0.8388, 0.9068, 0.8392, 0.9074, 0.8378, 0.4839, 0.2373, 0.4838, 0.2282, 0.4925, 0.2254, 0.496, 0.2305, 0.9073, 0.8415, 0.9035, 0.8424, 0.9068, 0.8392, 0.9089, 0.8388, 0.914, 0.8411, 0.9102, 0.8407, 0.9105, 0.8384, 0.913, 0.8375, 0.5103, 0.2489, 0.4952, 0.2449, 0.5055, 0.2349, 0.5145, 0.2343, 0.3131, 0.2251, 0.3055, 0.2465, 0.3043, 0.2462, 0.311, 0.2247, 0.2748, 0.22, 0.2901, 0.2575, 0.2822, 0.261, 0.2574, 0.2202, 0.3411, 0.08496, 0.3432, 0.08934, 0.3408, 0.1001, 0.3397, 0.09817, 0.2426, 0.2229, 0.2451, 0.1594, 0.2653, 0.1647, 0.2574, 0.2202, 0.3584, 0.246, 0.3108, 0.2613, 0.3091, 0.255, 0.3477, 0.2401, 0.3032, 0.2575, 0.3005, 0.2568, 0.3043, 0.2462, 0.3055, 0.2465, 0.4905, 0.5603, 0.4903, 0.5436, 0.53, 0.6057, 0.5275, 0.6171, 0.4156, 0.459, 0.4031, 0.4044, 0.4487, 0.4708, 0.4513, 0.5002, 0.4836, 0.3844, 0.5642, 0.3596, 0.6004, 0.41, 0.5267, 0.4456, 0.8382, 0.8343, 0.8269, 0.8478, 0.8063, 0.8376, 0.8191, 0.82, 0.5592, 0.6668, 0.5652, 0.6621, 0.6024, 0.7115, 0.5985, 0.7188, 0.5595, 0.5212, 0.6297, 0.4933, 0.6828, 0.5499, 0.5825, 0.5886, 0.8365, 0.7965, 0.8191, 0.82, 0.8063, 0.8376, 0.7939, 0.8471, 0.7936, 0.8571, 0.7686, 0.8416, 0.7463, 0.8289, 0.7586, 0.8076, 0.7824, 0.7628, 0.8033, 0.7899, 0.8081, 0.7885, 0.8033, 0.7899, 0.7824, 0.7628, 0.7857, 0.7612, 0.8042, 0.8541, 0.8148, 0.8645, 0.8126, 0.8658, 0.8026, 0.8553, 0.8224, 0.8702, 0.8173, 0.8726, 0.8126, 0.8658, 0.8148, 0.8645, 0.7989, 0.8492, 0.8015, 0.8468, 0.8002, 0.8501, 0.7995, 0.8509, 0.816, 0.8478, 0.8315, 0.8618, 0.8172, 0.8629, 0.8085, 0.8547, 0.803, 0.8634, 0.7987, 0.8512, 0.7994, 0.8509, 0.8026, 0.8553, 0.9449, 0.8471, 0.9388, 0.8447, 0.9476, 0.8354, 0.9529, 0.8355, 0.2982, 0.2224, 0.3023, 0.247, 0.2994, 0.2483, 0.2892, 0.2206, 0.9037, 0.9334, 0.9029, 0.9333, 0.9047, 0.9299, 0.9049, 0.93, 0.9049, 0.9293, 0.9056, 0.9285, 0.9059, 0.9288, 0.9051, 0.9294, 0.9396, 0.9005, 0.939, 0.8993, 0.9511, 0.8871, 0.9515, 0.8879, 0.9094, 0.9231, 0.9099, 0.9243, 0.9059, 0.9288, 0.9056, 0.9285, 0.2965, 0.2586, 0.2921, 0.2602, 0.2994, 0.2483, 0.3023, 0.247, 0.8627, 0.9698, 0.8922, 0.9473, 0.8951, 0.948, 0.8661, 0.9703, 0.3436, 0.02995, 0.3437, 0.061, 0.3385, 0.05714, 0.3382, 0.02698, 0.3085, 0.2592, 0.3058, 0.2579, 0.3062, 0.2474, 0.3073, 0.2532, 0.3213, 0.2266, 0.3073, 0.2532, 0.3062, 0.2474, 0.3156, 0.2253, 0.9005, 0.9326, 0.8996, 0.9322, 0.9037, 0.9294, 0.9041, 0.9295, 0.9286, 0.8827, 0.9263, 0.8803, 0.9329, 0.8694, 0.9326, 0.8789, 0.9035, 0.9282, 0.9039, 0.9272, 0.9044, 0.9276, 0.904, 0.9285, 0.3457, 0.08844, 0.3486, 0.08768, 0.3439, 0.09911, 0.3421, 0.09978, 0.9382, 0.8443, 0.9373, 0.8434, 0.9464, 0.8343, 0.9471, 0.835, 0.853, 0.9651, 0.8835, 0.9409, 0.8854, 0.9429, 0.8548, 0.9667, 0.9115, 0.8991, 0.912, 0.8991, 0.9131, 0.8993, 0.9147, 0.8997, 0.9163, 0.8997, 0.9068, 0.9202, 0.9044, 0.9276, 0.9039, 0.9272, 0.9033, 0.9268, 0.9046, 0.9194, 0.2961, 0.1045, 0.3031, 0.1075, 0.3012, 0.1136, 0.295, 0.1087, 0.4247, 0.1678, 0.4088, 0.1654, 0.4065, 0.1262, 0.4203, 0.1306, 0.3356, 0.07342, 0.3317, 0.06555, 0.3292, 0.05075, 0.334, 0.05408, 0.3173, 0.1588, 0.3116, 0.1569, 0.3218, 0.1321, 0.3286, 0.1367, 0.3681, 0.05606, 0.3596, 0.06655, 0.357, 0.06531, 0.3586, 0.04683, 0.3553, 0.1084, 0.3652, 0.1032, 0.3785, 0.1302, 0.3641, 0.1351, 0.3428, 0.1099, 0.3467, 0.111, 0.35, 0.1407, 0.343, 0.1361, 0.9217, 0.8785, 0.912, 0.8991, 0.9115, 0.8991, 0.9206, 0.8781, 0.9379, 0.8963, 0.9241, 0.91, 0.9238, 0.9076, 0.9363, 0.8934, 0.3451, 0.1437, 0.342, 0.1463, 0.3419, 0.145, 0.3438, 0.1429, 0.3063, 0.1269, 0.2979, 0.1202, 0.3023, 0.1166, 0.3085, 0.1212, 0.3277, 0.1301, 0.334, 0.1405, 0.3357, 0.1492, 0.3286, 0.1367, 0.35, 0.1407, 0.3641, 0.1351, 0.3785, 0.1302, 0.3574, 0.1401, 0.342, 0.148, 0.3464, 0.1447, 0.2736, 0.08802, 0.2824, 0.09914, 0.2816, 0.1031, 0.2734, 0.09098, 0.2964, 0.1498, 0.2802, 0.1397, 0.2955, 0.1225, 0.3059, 0.1302, 0.2665, 0.1317, 0.2516, 0.1214, 0.2816, 0.1031, 0.2879, 0.115, 0.3348, 0.1066, 0.3398, 0.1085, 0.3343, 0.1351, 0.3261, 0.1245, 0.3233, 0.09642, 0.3298, 0.1032, 0.3193, 0.1176, 0.3125, 0.1102, 0.2946, 0.06106, 0.3026, 0.07049, 0.2842, 0.09892, 0.275, 0.08814, 0.3333, 0.1641, 0.3291, 0.1638, 0.3357, 0.1492, 0.339, 0.1489, 0.3098, 0.07969, 0.3166, 0.08786, 0.3046, 0.1043, 0.2967, 0.1003, 0.9558, 0.8766, 0.9555, 0.8762, 0.958, 0.8694, 0.9582, 0.8697, 0.358, 0.1666, 0.3373, 0.1641, 0.342, 0.148, 0.3574, 0.1401, 0.9622, 0.8765, 0.9561, 0.877, 0.9584, 0.87, 0.9599, 0.8653, 0.3747, 0.09748, 0.3852, 0.08999, 0.4056, 0.1202, 0.3912, 0.1258, 0.3895, 0.166, 0.3737, 0.1669, 0.3729, 0.1357, 0.388, 0.1312, 0.8674, 0.8076, 0.8608, 0.8069, 0.8501, 0.7978, 0.8544, 0.7968, 0.8566, 0.8105, 0.8442, 0.7974, 0.8501, 0.7978, 0.8608, 0.8069, 0.5812, 0.36, 0.5547, 0.3157, 0.5694, 0.3228, 0.5948, 0.3543, 0.6227, 0.414, 0.6132, 0.4034, 0.6194, 0.3905, 0.6264, 0.3894, 0.2905, 0.1065, 0.2906, 0.1055, 0.291, 0.1054, 0.295, 0.1087, 0.3012, 0.1136, 0.3023, 0.1166, 0.2956, 0.1119, 0.4203, 0.1178, 0.4146, 0.1201, 0.4145, 0.1196, 0.4198, 0.1172, 0.3425, 0.1424, 0.3438, 0.1429, 0.3419, 0.145, 0.3406, 0.1455, 0.34, 0.1471, 0.3376, 0.1472, 0.3391, 0.146, 0.3406, 0.1455, 0.3171, 0.1215, 0.3173, 0.1281, 0.313, 0.1243, 0.312, 0.1225, 0.3436, 0.1395, 0.3452, 0.142, 0.3443, 0.1425, 0.3434, 0.1417, 0.9487, 0.8334, 0.9481, 0.8327, 0.9495, 0.8316, 0.9498, 0.8321, 0.2881, 0.1035, 0.289, 0.1033, 0.291, 0.1054, 0.2906, 0.1055, 0.3377, 0.1408, 0.3395, 0.1389, 0.3415, 0.141, 0.3404, 0.1419, 0.9533, 0.8329, 0.9491, 0.8337, 0.9501, 0.8323, 0.9524, 0.8302, 0.4204, 0.1254, 0.4121, 0.1229, 0.4144, 0.121, 0.42, 0.1201, 0.2919, 0.1135, 0.287, 0.1053, 0.2905, 0.1065, 0.2956, 0.1119, 0.4116, 0.1203, 0.4116, 0.1195, 0.4145, 0.1196, 0.4146, 0.1201, 0.3101, 0.1123, 0.3156, 0.1184, 0.3106, 0.1209, 0.3062, 0.117, 0.972, 0.9451, 0.9616, 0.9525, 0.9661, 0.9473, 0.9691, 0.9439, 0.9384, 0.9521, 0.9551, 0.949, 0.9661, 0.9473, 0.9616, 0.9525, 0.1077, 0.264, 0.1505, 0.3058, 0.08173, 0.3182, 0.04112, 0.2839, 0.9577, 0.9384, 0.9671, 0.9243, 0.9697, 0.9375, 0.9691, 0.9439, 0.7091, 0.805, 0.7013, 0.8092, 0.6733, 0.789, 0.6939, 0.7936, 0.61, 0.6427, 0.7054, 0.602, 0.6973, 0.6673, 0.6371, 0.6927, 0.7386, 0.7971, 0.728, 0.8174, 0.7091, 0.805, 0.7189, 0.7867, 0.7629, 0.7528, 0.762, 0.7551, 0.7345, 0.7544, 0.7335, 0.751, 0.7054, 0.602, 0.7099, 0.6015, 0.703, 0.6625, 0.6973, 0.6673, 0.6828, 0.5499, 0.6908, 0.5511, 0.7099, 0.6015, 0.7054, 0.602, 0.7857, 0.7612, 0.7824, 0.7628, 0.762, 0.7551, 0.7629, 0.7528, 0.762, 0.7551, 0.7386, 0.7971, 0.7189, 0.7867, 0.7345, 0.7544, 0.7824, 0.7628, 0.7586, 0.8076, 0.7386, 0.7971, 0.762, 0.7551, 0.7586, 0.8076, 0.7463, 0.8289, 0.728, 0.8174, 0.7386, 0.7971, 0.5652, 0.6621, 0.61, 0.6427, 0.6371, 0.6927, 0.6024, 0.7115, 0.53, 0.6057, 0.5825, 0.5886, 0.61, 0.6427, 0.5652, 0.6621, 0.5825, 0.5886, 0.6828, 0.5499, 0.7054, 0.602, 0.61, 0.6427, 0.6973, 0.6673, 0.703, 0.6625, 0.7011, 0.7392, 0.6936, 0.7454, 0.7335, 0.751, 0.7345, 0.7544, 0.7066, 0.7447, 0.7011, 0.7392, 0.7189, 0.7867, 0.7091, 0.805, 0.6939, 0.7936, 0.6997, 0.7767, 0.9551, 0.949, 0.9577, 0.9384, 0.9691, 0.9439, 0.9661, 0.9473, 0.9346, 0.9466, 0.9433, 0.9284, 0.9577, 0.9384, 0.9551, 0.949, 0.9433, 0.9284, 0.9604, 0.9081, 0.9671, 0.9243, 0.9577, 0.9384, 0.08972, 0.1967, 0.1077, 0.264, 0.04112, 0.2839, 0.02773, 0.2394, 0.1535, 0.1771, 0.1739, 0.2482, 0.1077, 0.264, 0.08972, 0.1967, 0.1739, 0.2482, 0.2196, 0.2923, 0.1505, 0.3058, 0.1077, 0.264, 0.1505, 0.3058, 0.1283, 0.3151, 0.06009, 0.3284, 0.08173, 0.3182, 0.2196, 0.2923, 0.192, 0.3023, 0.1283, 0.3151, 0.1505, 0.3058, 0.8978, 0.9642, 0.9346, 0.9466, 0.9551, 0.949, 0.9384, 0.9521, 0.9708, 0.9355, 0.972, 0.9451, 0.9691, 0.9439, 0.9697, 0.9375, 0.02773, 0.2394, 0.04112, 0.2839, 0.01972, 0.2896, 0.01361, 0.2356, 0.04112, 0.2839, 0.08173, 0.3182, 0.06009, 0.3284, 0.01972, 0.2896, 0.3031, 0.1075, 0.3101, 0.1123, 0.3062, 0.117, 0.3012, 0.1136, 0.3046, 0.1043, 0.3125, 0.1102, 0.3101, 0.1123, 0.3031, 0.1075, 0.3125, 0.1102, 0.3193, 0.1176, 0.3156, 0.1184, 0.3101, 0.1123, 0.4121, 0.1229, 0.4116, 0.1203, 0.4146, 0.1201, 0.4144, 0.121, 0.4065, 0.1262, 0.4065, 0.1219, 0.4116, 0.1203, 0.4121, 0.1229, 0.4065, 0.1219, 0.4056, 0.1202, 0.4116, 0.1195, 0.4116, 0.1203, 0.2979, 0.1202, 0.2919, 0.1135, 0.2956, 0.1119, 0.3023, 0.1166, 0.2955, 0.1225, 0.2879, 0.115, 0.2919, 0.1135, 0.2979, 0.1202, 0.2879, 0.115, 0.2816, 0.1031, 0.287, 0.1053, 0.2919, 0.1135, 0.9481, 0.8327, 0.9486, 0.8282, 0.9515, 0.8288, 0.9495, 0.8316, 0.9464, 0.8343, 0.946, 0.8288, 0.9486, 0.8282, 0.9481, 0.8327, 0.4203, 0.1306, 0.4065, 0.1262, 0.4121, 0.1229, 0.4204, 0.1254, 0.4116, 0.1195, 0.4165, 0.1125, 0.4198, 0.1172, 0.4145, 0.1196, 0.4056, 0.1202, 0.4131, 0.1087, 0.4165, 0.1125, 0.4116, 0.1195, 0.9529, 0.8355, 0.9476, 0.8354, 0.9491, 0.8337, 0.9533, 0.8329, 0.3376, 0.1472, 0.3377, 0.1408, 0.3404, 0.1419, 0.3391, 0.146, 0.3357, 0.1492, 0.334, 0.1405, 0.3377, 0.1408, 0.3376, 0.1472, 0.334, 0.1405, 0.3343, 0.1351, 0.3395, 0.1389, 0.3377, 0.1408, 0.287, 0.1053, 0.2881, 0.1035, 0.2906, 0.1055, 0.2905, 0.1065, 0.2816, 0.1031, 0.2824, 0.09914, 0.2881, 0.1035, 0.287, 0.1053, 0.2824, 0.09914, 0.2842, 0.09892, 0.289, 0.1033, 0.2881, 0.1035, 0.9491, 0.8337, 0.9487, 0.8334, 0.9498, 0.8321, 0.9501, 0.8323, 0.9476, 0.8354, 0.9471, 0.835, 0.9487, 0.8334, 0.9491, 0.8337, 0.9471, 0.835, 0.9464, 0.8343, 0.9481, 0.8327, 0.9487, 0.8334, 0.3395, 0.1389, 0.3436, 0.1395, 0.3434, 0.1417, 0.3415, 0.141, 0.3343, 0.1351, 0.343, 0.1361, 0.3436, 0.1395, 0.3395, 0.1389, 0.343, 0.1361, 0.35, 0.1407, 0.3452, 0.142, 0.3436, 0.1395, 0.3156, 0.1184, 0.3171, 0.1215, 0.312, 0.1225, 0.3106, 0.1209, 0.3193, 0.1176, 0.3211, 0.1226, 0.3171, 0.1215, 0.3156, 0.1184, 0.3211, 0.1226, 0.3218, 0.1321, 0.3173, 0.1281, 0.3171, 0.1215, 0.342, 0.1463, 0.34, 0.1471, 0.3406, 0.1455, 0.3419, 0.145, 0.342, 0.148, 0.339, 0.1489, 0.34, 0.1471, 0.342, 0.1463, 0.339, 0.1489, 0.3357, 0.1492, 0.3376, 0.1472, 0.34, 0.1471, 0.3404, 0.1419, 0.3425, 0.1424, 0.3406, 0.1455, 0.3391, 0.146, 0.3415, 0.141, 0.3434, 0.1417, 0.3425, 0.1424, 0.3404, 0.1419, 0.3434, 0.1417, 0.3443, 0.1425, 0.3438, 0.1429, 0.3425, 0.1424, 0.9498, 0.8321, 0.952, 0.8299, 0.9524, 0.8302, 0.9501, 0.8323, 0.9495, 0.8316, 0.9515, 0.8288, 0.952, 0.8299, 0.9498, 0.8321, 0.42, 0.1201, 0.4144, 0.121, 0.4146, 0.1201, 0.4203, 0.1178, 0.8442, 0.7974, 0.8461, 0.7949, 0.8544, 0.7968, 0.8501, 0.7978, 0.8365, 0.7965, 0.8413, 0.7944, 0.8461, 0.7949, 0.8442, 0.7974, 0.6212, 0.4256, 0.6004, 0.41, 0.6132, 0.4034, 0.6227, 0.414, 0.6132, 0.4034, 0.5812, 0.36, 0.5948, 0.3543, 0.6194, 0.3905, 0.6004, 0.41, 0.5642, 0.3596, 0.5812, 0.36, 0.6132, 0.4034, 0.5642, 0.3596, 0.533, 0.3022, 0.5547, 0.3157, 0.5812, 0.36, 0.8716, 0.8221, 0.8566, 0.8105, 0.8608, 0.8069, 0.8725, 0.8166, 0.8696, 0.8314, 0.8525, 0.814, 0.8566, 0.8105, 0.8716, 0.8221, 0.8525, 0.814, 0.8365, 0.7965, 0.8442, 0.7974, 0.8566, 0.8105, 0.5948, 0.3543, 0.6015, 0.3534, 0.6264, 0.3894, 0.6194, 0.3905, 0.5694, 0.3228, 0.5778, 0.3256, 0.6015, 0.3534, 0.5948, 0.3543, 0.8766, 0.8182, 0.8725, 0.8166, 0.8608, 0.8069, 0.8674, 0.8076, 0.4088, 0.1654, 0.3895, 0.166, 0.388, 0.1312, 0.4065, 0.1262, 0.4067, 0.2041, 0.3864, 0.1995, 0.3895, 0.166, 0.4088, 0.1654, 0.3864, 0.1995, 0.3679, 0.1958, 0.3737, 0.1669, 0.3895, 0.166, 0.3652, 0.1032, 0.3747, 0.09748, 0.3912, 0.1258, 0.3785, 0.1302, 0.3514, 0.08827, 0.3562, 0.07963, 0.3747, 0.09748, 0.3652, 0.1032, 0.3562, 0.07963, 0.3622, 0.0678, 0.3852, 0.08999, 0.3747, 0.09748, 0.2516, 0.1214, 0.2418, 0.1105, 0.2734, 0.09098, 0.2816, 0.1031, 0.219, 0.1516, 0.2085, 0.1284, 0.2418, 0.1105, 0.2516, 0.1214, 0.9581, 0.8865, 0.9518, 0.8886, 0.9561, 0.877, 0.9622, 0.8765, 0.3737, 0.1669, 0.358, 0.1666, 0.3574, 0.1401, 0.3729, 0.1357, 0.3679, 0.1958, 0.3357, 0.1831, 0.358, 0.1666, 0.3737, 0.1669, 0.3357, 0.1831, 0.3314, 0.1821, 0.3373, 0.1641, 0.358, 0.1666, 0.9561, 0.877, 0.9558, 0.8766, 0.9582, 0.8697, 0.9584, 0.87, 0.9518, 0.8886, 0.9515, 0.8879, 0.9558, 0.8766, 0.9561, 0.877, 0.9515, 0.8879, 0.9511, 0.8871, 0.9555, 0.8762, 0.9558, 0.8766, 0.3026, 0.07049, 0.3098, 0.07969, 0.2967, 0.1003, 0.2842, 0.09892, 0.3292, 0.05075, 0.3317, 0.06555, 0.3098, 0.07969, 0.3026, 0.07049, 0.3317, 0.06555, 0.3337, 0.07667, 0.3166, 0.08786, 0.3098, 0.07969, 0.3373, 0.1641, 0.3333, 0.1641, 0.339, 0.1489, 0.342, 0.148, 0.3314, 0.1821, 0.327, 0.1859, 0.3333, 0.1641, 0.3373, 0.1641, 0.327, 0.1859, 0.3216, 0.1845, 0.3291, 0.1638, 0.3333, 0.1641, 0.9555, 0.8762, 0.952, 0.8736, 0.9585, 0.8657, 0.958, 0.8694, 0.9511, 0.8871, 0.9473, 0.8831, 0.952, 0.8736, 0.9555, 0.8762, 0.3184, 0.04039, 0.3292, 0.05075, 0.3026, 0.07049, 0.2946, 0.06106, 0.3166, 0.08786, 0.3233, 0.09642, 0.3125, 0.1102, 0.3046, 0.1043, 0.3337, 0.07667, 0.3364, 0.08682, 0.3233, 0.09642, 0.3166, 0.08786, 0.3364, 0.08682, 0.338, 0.09433, 0.3298, 0.1032, 0.3233, 0.09642, 0.3298, 0.1032, 0.3348, 0.1066, 0.3261, 0.1245, 0.3193, 0.1176, 0.338, 0.09433, 0.3397, 0.09817, 0.3348, 0.1066, 0.3298, 0.1032, 0.3397, 0.09817, 0.3408, 0.1001, 0.3398, 0.1085, 0.3348, 0.1066, 0.2802, 0.1397, 0.2665, 0.1317, 0.2879, 0.115, 0.2955, 0.1225, 0.2653, 0.1647, 0.2451, 0.1594, 0.2665, 0.1317, 0.2802, 0.1397, 0.2451, 0.1594, 0.219, 0.1516, 0.2516, 0.1214, 0.2665, 0.1317, 0.3116, 0.1569, 0.2964, 0.1498, 0.3059, 0.1302, 0.3218, 0.1321, 0.3063, 0.1799, 0.2869, 0.1732, 0.2964, 0.1498, 0.3116, 0.1569, 0.2869, 0.1732, 0.2653, 0.1647, 0.2802, 0.1397, 0.2964, 0.1498, 0.9582, 0.8697, 0.9588, 0.8661, 0.9599, 0.8653, 0.9584, 0.87, 0.958, 0.8694, 0.9585, 0.8657, 0.9588, 0.8661, 0.9582, 0.8697, 0.275, 0.08814, 0.2842, 0.09892, 0.2824, 0.09914, 0.2736, 0.08802, 0.3211, 0.1226, 0.3277, 0.1301, 0.3286, 0.1367, 0.3218, 0.1321, 0.3193, 0.1176, 0.3261, 0.1245, 0.3277, 0.1301, 0.3211, 0.1226, 0.3261, 0.1245, 0.3343, 0.1351, 0.334, 0.1405, 0.3277, 0.1301, 0.3173, 0.1281, 0.3063, 0.1269, 0.3085, 0.1212, 0.313, 0.1243, 0.3218, 0.1321, 0.3059, 0.1302, 0.3063, 0.1269, 0.3173, 0.1281, 0.3059, 0.1302, 0.2955, 0.1225, 0.2979, 0.1202, 0.3063, 0.1269, 0.3452, 0.142, 0.3451, 0.1437, 0.3438, 0.1429, 0.3443, 0.1425, 0.35, 0.1407, 0.3464, 0.1447, 0.3451, 0.1437, 0.3452, 0.142, 0.3464, 0.1447, 0.342, 0.148, 0.342, 0.1463, 0.3451, 0.1437, 0.9438, 0.8884, 0.9379, 0.8963, 0.9363, 0.8934, 0.9371, 0.8883, 0.9511, 0.8871, 0.939, 0.8993, 0.9379, 0.8963, 0.9438, 0.8884, 0.939, 0.8993, 0.9248, 0.9125, 0.9241, 0.91, 0.9379, 0.8963, 0.9301, 0.86, 0.9217, 0.8785, 0.9206, 0.8781, 0.9334, 0.8484, 0.931, 0.8603, 0.9228, 0.879, 0.9217, 0.8785, 0.9301, 0.86, 0.9228, 0.879, 0.9131, 0.8993, 0.912, 0.8991, 0.9217, 0.8785, 0.3398, 0.1085, 0.3428, 0.1099, 0.343, 0.1361, 0.3343, 0.1351, 0.3408, 0.1001, 0.3421, 0.09978, 0.3428, 0.1099, 0.3398, 0.1085, 0.3421, 0.09978, 0.3439, 0.09911, 0.3467, 0.111, 0.3428, 0.1099, 0.3467, 0.111, 0.3553, 0.1084, 0.3641, 0.1351, 0.35, 0.1407, 0.3439, 0.09911, 0.347, 0.09461, 0.3553, 0.1084, 0.3467, 0.111, 0.347, 0.09461, 0.3514, 0.08827, 0.3652, 0.1032, 0.3553, 0.1084, 0.9323, 0.8616, 0.9385, 0.8625, 0.9388, 0.8697, 0.9329, 0.8694, 0.931, 0.8603, 0.9383, 0.861, 0.9385, 0.8625, 0.9323, 0.8616, 0.3707, 0.05708, 0.3622, 0.0678, 0.3596, 0.06655, 0.3681, 0.05606, 0.3291, 0.1638, 0.3173, 0.1588, 0.3286, 0.1367, 0.3357, 0.1492, 0.3216, 0.1845, 0.3131, 0.1816, 0.3173, 0.1588, 0.3291, 0.1638, 0.3131, 0.1816, 0.3063, 0.1799, 0.3116, 0.1569, 0.3173, 0.1588, 0.3383, 0.08021, 0.3356, 0.07342, 0.334, 0.05408, 0.3385, 0.05714, 0.338, 0.09433, 0.3364, 0.08682, 0.3356, 0.07342, 0.3383, 0.08021, 0.3364, 0.08682, 0.3337, 0.07667, 0.3317, 0.06555, 0.3356, 0.07342, 0.9373, 0.8434, 0.9352, 0.8373, 0.946, 0.8288, 0.9464, 0.8343, 0.9334, 0.8484, 0.9334, 0.8399, 0.9352, 0.8373, 0.9373, 0.8434, 0.4288, 0.1762, 0.4067, 0.2041, 0.4088, 0.1654, 0.4247, 0.1678, 0.289, 0.1033, 0.2961, 0.1045, 0.295, 0.1087, 0.291, 0.1054, 0.2842, 0.09892, 0.2967, 0.1003, 0.2961, 0.1045, 0.289, 0.1033, 0.2967, 0.1003, 0.3046, 0.1043, 0.3031, 0.1075, 0.2961, 0.1045, 0.3056, 0.2683, 0.2898, 0.2956, 0.286, 0.2938, 0.3025, 0.2671, 0.3125, 0.2649, 0.2938, 0.2972, 0.2898, 0.2956, 0.3056, 0.2683, 0.8513, 0.9636, 0.8735, 0.9457, 0.8797, 0.9364, 0.8835, 0.9409, 0.853, 0.9651, 0.9388, 0.8447, 0.9382, 0.8443, 0.9471, 0.835, 0.9476, 0.8354, 0.931, 0.8603, 0.9301, 0.86, 0.9382, 0.8443, 0.9388, 0.8447, 0.9301, 0.86, 0.9334, 0.8484, 0.9373, 0.8434, 0.9382, 0.8443, 0.3432, 0.08934, 0.3457, 0.08844, 0.3421, 0.09978, 0.3408, 0.1001, 0.3484, 0.06492, 0.3526, 0.06494, 0.3457, 0.08844, 0.3432, 0.08934, 0.3526, 0.06494, 0.357, 0.06531, 0.3486, 0.08768, 0.3457, 0.08844, 0.9032, 0.9292, 0.9035, 0.9282, 0.904, 0.9285, 0.9037, 0.9294, 0.9028, 0.929, 0.9029, 0.928, 0.9035, 0.9282, 0.9032, 0.9292, 0.9029, 0.928, 0.9033, 0.9268, 0.9039, 0.9272, 0.9035, 0.9282, 0.9309, 0.8852, 0.9286, 0.8827, 0.9326, 0.8789, 0.9341, 0.8816, 0.921, 0.9012, 0.9188, 0.9004, 0.9286, 0.8827, 0.9309, 0.8852, 0.9188, 0.9004, 0.9163, 0.8997, 0.9263, 0.8803, 0.9286, 0.8827, 0.9014, 0.9329, 0.9005, 0.9326, 0.9041, 0.9295, 0.9044, 0.9296, 0.8893, 0.9466, 0.8874, 0.9448, 0.9005, 0.9326, 0.9014, 0.9329, 0.8874, 0.9448, 0.8854, 0.9429, 0.8996, 0.9322, 0.9005, 0.9326, 0.3357, 0.1831, 0.3213, 0.2266, 0.3156, 0.2253, 0.3314, 0.1821, 0.3679, 0.1958, 0.3477, 0.2401, 0.3213, 0.2266, 0.3357, 0.1831, 0.3477, 0.2401, 0.3091, 0.255, 0.3073, 0.2532, 0.3213, 0.2266, 0.3108, 0.2613, 0.3085, 0.2592, 0.3073, 0.2532, 0.3091, 0.255, 0.3125, 0.2649, 0.3056, 0.2683, 0.3085, 0.2592, 0.3108, 0.2613, 0.3056, 0.2683, 0.3025, 0.2671, 0.3058, 0.2579, 0.3085, 0.2592, 0.9351, 0.8852, 0.9395, 0.8791, 0.94, 0.8815, 0.9371, 0.8883, 0.9341, 0.8816, 0.9397, 0.8767, 0.9395, 0.8791, 0.9351, 0.8852, 0.3488, 0.03288, 0.3484, 0.06492, 0.3437, 0.061, 0.3436, 0.02995, 0.2908, 0.2673, 0.271, 0.2919, 0.2645, 0.292, 0.2859, 0.2677, 0.2954, 0.2665, 0.2771, 0.2914, 0.271, 0.2919, 0.2908, 0.2673, 0.8593, 0.9694, 0.8893, 0.9466, 0.8922, 0.9473, 0.8627, 0.9698, 0.3005, 0.2568, 0.2965, 0.2586, 0.3023, 0.247, 0.3043, 0.2462, 0.2954, 0.2665, 0.2908, 0.2673, 0.2965, 0.2586, 0.3005, 0.2568, 0.2908, 0.2673, 0.2859, 0.2677, 0.2921, 0.2602, 0.2965, 0.2586, 0.9092, 0.9205, 0.9094, 0.9231, 0.9056, 0.9285, 0.9052, 0.9283, 0.921, 0.9012, 0.9225, 0.9042, 0.9094, 0.9231, 0.9092, 0.9205, 0.9225, 0.9042, 0.9238, 0.9076, 0.9099, 0.9243, 0.9094, 0.9231, 0.9401, 0.9014, 0.9396, 0.9005, 0.9515, 0.8879, 0.9518, 0.8886, 0.9256, 0.9155, 0.9252, 0.914, 0.9396, 0.9005, 0.9401, 0.9014, 0.9252, 0.914, 0.9248, 0.9125, 0.939, 0.8993, 0.9396, 0.9005, 0.9046, 0.9298, 0.9049, 0.9293, 0.9051, 0.9294, 0.9047, 0.9299, 0.9044, 0.9296, 0.9047, 0.9291, 0.9049, 0.9293, 0.9046, 0.9298, 0.9047, 0.9291, 0.9052, 0.9283, 0.9056, 0.9285, 0.9049, 0.9293, 0.9044, 0.9334, 0.9037, 0.9334, 0.9049, 0.93, 0.9051, 0.9301, 0.9014, 0.9487, 0.8981, 0.9485, 0.9037, 0.9334, 0.9044, 0.9334, 0.8981, 0.9485, 0.8951, 0.948, 0.9029, 0.9333, 0.9037, 0.9334, 0.3131, 0.1816, 0.2982, 0.2224, 0.2892, 0.2206, 0.3063, 0.1799, 0.3216, 0.1845, 0.311, 0.2247, 0.2982, 0.2224, 0.3131, 0.1816, 0.311, 0.2247, 0.3043, 0.2462, 0.3023, 0.247, 0.2982, 0.2224, 0.3852, 0.08999, 0.3941, 0.07964, 0.4131, 0.1087, 0.4056, 0.1202, 0.3622, 0.0678, 0.3707, 0.05708, 0.3941, 0.07964, 0.3852, 0.08999, 0.9383, 0.861, 0.931, 0.8603, 0.9388, 0.8447, 0.9449, 0.8471, 0.8173, 0.8726, 0.803, 0.8634, 0.8026, 0.8553, 0.8126, 0.8658, 0.8241, 0.8815, 0.8065, 0.8714, 0.803, 0.8634, 0.8173, 0.8726, 0.8065, 0.8714, 0.7936, 0.8571, 0.7987, 0.8512, 0.803, 0.8634, 0.8015, 0.8468, 0.816, 0.8478, 0.8085, 0.8547, 0.8002, 0.8501, 0.8063, 0.8376, 0.8269, 0.8478, 0.816, 0.8478, 0.8015, 0.8468, 0.8269, 0.8478, 0.8449, 0.8642, 0.8315, 0.8618, 0.816, 0.8478, 0.7987, 0.8512, 0.7989, 0.8492, 0.7995, 0.8509, 0.7994, 0.8509, 0.7936, 0.8571, 0.7939, 0.8471, 0.7989, 0.8492, 0.7987, 0.8512, 0.7939, 0.8471, 0.8063, 0.8376, 0.8015, 0.8468, 0.7989, 0.8492, 0.8315, 0.8618, 0.8224, 0.8702, 0.8148, 0.8645, 0.8172, 0.8629, 0.8449, 0.8642, 0.8327, 0.8764, 0.8224, 0.8702, 0.8315, 0.8618, 0.8327, 0.8764, 0.8241, 0.8815, 0.8173, 0.8726, 0.8224, 0.8702, 0.7995, 0.8509, 0.8042, 0.8541, 0.8026, 0.8553, 0.7994, 0.8509, 0.8002, 0.8501, 0.8085, 0.8547, 0.8042, 0.8541, 0.7995, 0.8509, 0.8085, 0.8547, 0.8172, 0.8629, 0.8148, 0.8645, 0.8042, 0.8541, 0.6297, 0.4933, 0.6409, 0.4973, 0.6908, 0.5511, 0.6828, 0.5499, 0.6004, 0.41, 0.6212, 0.4256, 0.6409, 0.4973, 0.6297, 0.4933, 0.8413, 0.7944, 0.8365, 0.7965, 0.8033, 0.7899, 0.8081, 0.7885, 0.4903, 0.5436, 0.5595, 0.5212, 0.5825, 0.5886, 0.53, 0.6057, 0.4487, 0.4708, 0.5267, 0.4456, 0.5595, 0.5212, 0.4903, 0.5436, 0.5267, 0.4456, 0.6004, 0.41, 0.6297, 0.4933, 0.5595, 0.5212, 0.728, 0.8174, 0.7285, 0.8261, 0.7013, 0.8092, 0.7091, 0.805, 0.7463, 0.8289, 0.7503, 0.8401, 0.7285, 0.8261, 0.728, 0.8174, 0.5275, 0.6171, 0.53, 0.6057, 0.5652, 0.6621, 0.5592, 0.6668, 0.8525, 0.814, 0.8382, 0.8343, 0.8191, 0.82, 0.8365, 0.7965, 0.8696, 0.8314, 0.8574, 0.8496, 0.8382, 0.8343, 0.8525, 0.814, 0.8574, 0.8496, 0.8449, 0.8642, 0.8269, 0.8478, 0.8382, 0.8343, 0.4031, 0.4044, 0.4836, 0.3844, 0.5267, 0.4456, 0.4487, 0.4708, 0.3724, 0.3558, 0.4469, 0.3412, 0.4836, 0.3844, 0.4031, 0.4044, 0.4469, 0.3412, 0.533, 0.3022, 0.5642, 0.3596, 0.4836, 0.3844, 0.8065, 0.8714, 0.8155, 0.8888, 0.7989, 0.8755, 0.7936, 0.8571, 0.8241, 0.8815, 0.8311, 0.9115, 0.8155, 0.8888, 0.8065, 0.8714, 0.3807, 0.4146, 0.3724, 0.3558, 0.4031, 0.4044, 0.4156, 0.459, 0.7686, 0.8416, 0.7754, 0.8535, 0.7503, 0.8401, 0.7463, 0.8289, 0.7936, 0.8571, 0.7989, 0.8755, 0.7754, 0.8535, 0.7686, 0.8416, 0.4513, 0.5002, 0.4487, 0.4708, 0.4903, 0.5436, 0.4905, 0.5603, 0.3058, 0.2579, 0.3032, 0.2575, 0.3055, 0.2465, 0.3062, 0.2474, 0.3025, 0.2671, 0.2989, 0.2669, 0.3032, 0.2575, 0.3058, 0.2579, 0.2989, 0.2669, 0.2954, 0.2665, 0.3005, 0.2568, 0.3032, 0.2575, 0.3864, 0.1995, 0.3584, 0.246, 0.3477, 0.2401, 0.3679, 0.1958, 0.4067, 0.2041, 0.3703, 0.2539, 0.3584, 0.246, 0.3864, 0.1995, 0.3703, 0.2539, 0.3125, 0.2649, 0.3108, 0.2613, 0.3584, 0.246, 0.2749, 0.2673, 0.2426, 0.2229, 0.2574, 0.2202, 0.2822, 0.261, 0.2659, 0.2754, 0.2197, 0.2273, 0.2426, 0.2229, 0.2749, 0.2673, 0.2197, 0.2273, 0.219, 0.1516, 0.2451, 0.1594, 0.2426, 0.2229, 0.3383, 0.08021, 0.3411, 0.08496, 0.3397, 0.09817, 0.338, 0.09433, 0.3385, 0.05714, 0.3437, 0.061, 0.3411, 0.08496, 0.3383, 0.08021, 0.3437, 0.061, 0.3484, 0.06492, 0.3432, 0.08934, 0.3411, 0.08496, 0.2869, 0.1732, 0.2748, 0.22, 0.2574, 0.2202, 0.2653, 0.1647, 0.3063, 0.1799, 0.2892, 0.2206, 0.2748, 0.22, 0.2869, 0.1732, 0.2892, 0.2206, 0.2994, 0.2483, 0.2901, 0.2575, 0.2748, 0.22, 0.327, 0.1859, 0.3131, 0.2251, 0.311, 0.2247, 0.3216, 0.1845, 0.3314, 0.1821, 0.3156, 0.2253, 0.3131, 0.2251, 0.327, 0.1859, 0.3156, 0.2253, 0.3062, 0.2474, 0.3055, 0.2465, 0.3131, 0.2251, 0.9035, 0.8424, 0.9038, 0.8391, 0.9074, 0.8378, 0.9068, 0.8392, 0.8925, 0.8472, 0.8992, 0.8393, 0.9038, 0.8391, 0.9035, 0.8424, 0.5029, 0.2628, 0.4811, 0.2584, 0.4952, 0.2449, 0.5103, 0.2489, 0.4838, 0.2282, 0.4876, 0.2175, 0.4988, 0.2231, 0.4925, 0.2254, 0.4611, 0.2295, 0.4746, 0.2201, 0.4876, 0.2175, 0.4838, 0.2282, 0.9178, 0.8416, 0.9125, 0.8499, 0.9102, 0.8407, 0.914, 0.8411, 0.9102, 0.8407, 0.9073, 0.8415, 0.9089, 0.8388, 0.9105, 0.8384, 0.9125, 0.8499, 0.9036, 0.848, 0.9073, 0.8415, 0.9102, 0.8407, 0.9036, 0.848, 0.8925, 0.8472, 0.9035, 0.8424, 0.9073, 0.8415, 0.4952, 0.2449, 0.4839, 0.2373, 0.496, 0.2305, 0.5055, 0.2349, 0.4811, 0.2584, 0.4723, 0.2461, 0.4839, 0.2373, 0.4952, 0.2449, 0.4723, 0.2461, 0.4611, 0.2295, 0.4838, 0.2282, 0.4839, 0.2373, 0.496, 0.2305, 0.5086, 0.2269, 0.5145, 0.2343, 0.5055, 0.2349, 0.4925, 0.2254, 0.4988, 0.2231, 0.5086, 0.2269, 0.496, 0.2305, 0.913, 0.8375, 0.9105, 0.8384, 0.9089, 0.8388, 0.91, 0.837, 0.2037, 0.143, 0.1952, 0.1505, 0.1912, 0.1389, 0.1959, 0.1391, 0.219, 0.1516, 0.201, 0.1616, 0.1952, 0.1505, 0.2037, 0.143, 0.201, 0.1616, 0.1877, 0.1675, 0.1856, 0.1555, 0.1952, 0.1505, 0.9557, 0.8971, 0.9549, 0.8943, 0.9571, 0.8941, 0.9566, 0.8953, 0.9546, 0.9005, 0.9521, 0.8957, 0.9549, 0.8943, 0.9557, 0.8971, 0.9521, 0.8957, 0.9518, 0.8886, 0.956, 0.8914, 0.9549, 0.8943, 0.1856, 0.1555, 0.1666, 0.1546, 0.1681, 0.1425, 0.1839, 0.1447, 0.1877, 0.1675, 0.1661, 0.1613, 0.1666, 0.1546, 0.1856, 0.1555, 0.9593, 0.8976, 0.9546, 0.9005, 0.9557, 0.8971, 0.9591, 0.8965, 0.9552, 0.9063, 0.9578, 0.9002, 0.96, 0.9029, 0.9604, 0.9081, 0.9546, 0.9005, 0.9593, 0.8976, 0.9578, 0.9002, 0.9552, 0.9063, 0.1661, 0.1613, 0.1877, 0.1675, 0.1708, 0.179, 0.1522, 0.1685, 0.9571, 0.8941, 0.9591, 0.8922, 0.9586, 0.8944, 0.9566, 0.8953, 0.9579, 0.8926, 0.9597, 0.8905, 0.9591, 0.8922, 0.9571, 0.8941, 0.1875, 0.1333, 0.1959, 0.1391, 0.1912, 0.1389, 0.1789, 0.1332, 0.9029, 0.9333, 0.9022, 0.9332, 0.9046, 0.9298, 0.9047, 0.9299, 0.8951, 0.948, 0.8922, 0.9473, 0.9022, 0.9332, 0.9029, 0.9333, 0.8922, 0.9473, 0.8893, 0.9466, 0.9014, 0.9329, 0.9022, 0.9332, 0.8976, 0.9307, 0.8988, 0.9238, 0.9029, 0.928, 0.9028, 0.929, 0.8797, 0.9364, 0.8812, 0.9325, 0.8923, 0.9126, 0.8988, 0.9238, 0.8976, 0.9307, 0.8923, 0.9126, 0.9115, 0.8991, 0.9046, 0.9194, 0.8988, 0.9238, 0.8996, 0.9322, 0.8986, 0.9316, 0.9032, 0.9292, 0.9037, 0.9294, 0.8854, 0.9429, 0.8835, 0.9409, 0.8986, 0.9316, 0.8996, 0.9322, 0.8835, 0.9409, 0.8797, 0.9364, 0.8976, 0.9307, 0.8986, 0.9316, 0.9101, 0.9267, 0.9088, 0.9313, 0.9055, 0.9299, 0.9062, 0.9294, 0.9256, 0.9155, 0.9161, 0.9327, 0.9088, 0.9313, 0.9101, 0.9267, 0.9161, 0.9327, 0.9014, 0.9487, 0.9044, 0.9334, 0.9088, 0.9313, 0.9049, 0.93, 0.9053, 0.9296, 0.9055, 0.9299, 0.9051, 0.9301, 0.9047, 0.9299, 0.9051, 0.9294, 0.9053, 0.9296, 0.9049, 0.93, 0.9051, 0.9294, 0.9059, 0.9288, 0.9061, 0.9291, 0.9053, 0.9296, 0.9263, 0.8803, 0.9244, 0.8796, 0.9323, 0.8616, 0.9329, 0.8694, 0.9163, 0.8997, 0.9147, 0.8997, 0.9244, 0.8796, 0.9263, 0.8803, 0.9147, 0.8997, 0.9131, 0.8993, 0.9228, 0.879, 0.9244, 0.8796, 0.9363, 0.8934, 0.9337, 0.8899, 0.9351, 0.8852, 0.9371, 0.8883, 0.9238, 0.9076, 0.9225, 0.9042, 0.9337, 0.8899, 0.9363, 0.8934, 0.9225, 0.9042, 0.921, 0.9012, 0.9309, 0.8852, 0.9337, 0.8899, 0.9041, 0.9295, 0.9044, 0.9288, 0.9047, 0.9291, 0.9044, 0.9296, 0.9037, 0.9294, 0.904, 0.9285, 0.9044, 0.9288, 0.9041, 0.9295, 0.904, 0.9285, 0.9044, 0.9276, 0.9049, 0.9278, 0.9044, 0.9288, 0.2444, 0.2847, 0.2193, 0.3015, 0.192, 0.3023, 0.2196, 0.2923, 0.2659, 0.2754, 0.2455, 0.2964, 0.2193, 0.3015, 0.2444, 0.2847, 0.8755, 0.969, 0.9014, 0.9487, 0.9193, 0.9467, 0.881, 0.967, 0.9671, 0.9243, 0.9673, 0.9202, 0.9708, 0.9355, 0.9697, 0.9375, 0.9604, 0.9081, 0.96, 0.9029, 0.9673, 0.9202, 0.9671, 0.9243, 0.1362, 0.1725, 0.1535, 0.1771, 0.08972, 0.1967, 0.07329, 0.1926, 0.5072, 0.28, 0.5227, 0.281, 0.5589, 0.2958, 0.533, 0.3022, 0.4811, 0.2584, 0.5029, 0.2628, 0.5227, 0.281, 0.5072, 0.28, 0.8992, 0.8393, 0.8925, 0.8472, 0.8903, 0.8455, 0.8804, 0.8367, 0.8884, 0.834, 0.3515, 0.3314, 0.4219, 0.3139, 0.4469, 0.3412, 0.3724, 0.3558, 0.3366, 0.3111, 0.4013, 0.3009, 0.4219, 0.3139, 0.3515, 0.3314, 0.4013, 0.3009, 0.4811, 0.2584, 0.5072, 0.28, 0.4219, 0.3139, 0.5547, 0.3157, 0.572, 0.3109, 0.5778, 0.3256, 0.5694, 0.3228, 0.533, 0.3022, 0.5589, 0.2958, 0.572, 0.3109, 0.5547, 0.3157, 0.8778, 0.8308, 0.8696, 0.8314, 0.8716, 0.8221, 0.8771, 0.8242, 0.2921, 0.2602, 0.2844, 0.2639, 0.2901, 0.2575, 0.2994, 0.2483, 0.2859, 0.2677, 0.277, 0.2714, 0.2844, 0.2639, 0.2921, 0.2602, 0.277, 0.2714, 0.2659, 0.2754, 0.2749, 0.2673, 0.2844, 0.2639, 0.277, 0.2714, 0.2549, 0.2944, 0.2455, 0.2964, 0.2659, 0.2754, 0.2859, 0.2677, 0.2645, 0.292, 0.2549, 0.2944, 0.277, 0.2714, 0.8661, 0.9703, 0.8951, 0.948, 0.8981, 0.9485, 0.8709, 0.9696, 0.956, 0.8914, 0.9584, 0.8884, 0.9597, 0.8905, 0.9579, 0.8926, 0.9518, 0.8886, 0.9581, 0.8865, 0.9584, 0.8884, 0.956, 0.8914, 0.2085, 0.1284, 0.219, 0.1516, 0.2037, 0.143, 0.198, 0.1287, 0.3486, 0.08768, 0.3519, 0.08399, 0.347, 0.09461, 0.3439, 0.09911, 0.357, 0.06531, 0.3596, 0.06655, 0.3519, 0.08399, 0.3486, 0.08768, 0.3596, 0.06655, 0.3622, 0.0678, 0.3562, 0.07963, 0.3519, 0.08399, 0.9326, 0.8789, 0.9388, 0.8752, 0.9397, 0.8767, 0.9341, 0.8816, 0.9329, 0.8694, 0.9388, 0.8697, 0.9388, 0.8752, 0.9326, 0.8789, 0.3586, 0.04683, 0.357, 0.06531, 0.3526, 0.06494, 0.3527, 0.03425, 0.2989, 0.2669, 0.2816, 0.2927, 0.2771, 0.2914, 0.2954, 0.2665, 0.3025, 0.2671, 0.286, 0.2938, 0.2816, 0.2927, 0.2989, 0.2669, 0.8548, 0.9667, 0.8854, 0.9429, 0.8874, 0.9448, 0.8571, 0.9681, 0.9438, 0.8884, 0.9428, 0.883, 0.9473, 0.8831, 0.9511, 0.8871, 0.9371, 0.8883, 0.94, 0.8815, 0.9428, 0.883, 0.9438, 0.8884, 0.3382, 0.02698, 0.3385, 0.05714, 0.334, 0.05408, 0.331, 0.03443, 0.9068, 0.9202, 0.9083, 0.9199, 0.9049, 0.9278, 0.9044, 0.9276, 0.9163, 0.8997, 0.9188, 0.9004, 0.9083, 0.9199, 0.9068, 0.9202, 0.9188, 0.9004, 0.921, 0.9012, 0.9092, 0.9205, 0.9083, 0.9199, 0.8361, 0.8925, 0.8412, 0.9238, 0.8311, 0.9115, 0.8241, 0.8815, 0.849, 0.9066, 0.8476, 0.9131, 0.8477, 0.9348, 0.8412, 0.9238, 0.8361, 0.8925, 0.8459, 0.9028, 0.3439, 0.3667, 0.3366, 0.3111, 0.3515, 0.3314, 0.3608, 0.3906, 0.4334, 0.2078, 0.4498, 0.1798, 0.4746, 0.2201, 0.4611, 0.2295, 0.4067, 0.2041, 0.4288, 0.1762, 0.4498, 0.1798, 0.4334, 0.2078, 0.9334, 0.8399, 0.9334, 0.8484, 0.9278, 0.8499, 0.9239, 0.8462, 0.9283, 0.8425, 0.8513, 0.9636, 0.854, 0.9508, 0.8621, 0.9248, 0.8735, 0.9457, 0.3125, 0.2649, 0.3213, 0.2929, 0.314, 0.3351, 0.2938, 0.2972, 0.3213, 0.2929, 0.3366, 0.3111, 0.3439, 0.3667, 0.314, 0.3351, 0.8652, 0.9027, 0.8713, 0.9023, 0.873, 0.9058, 0.8722, 0.9073, 0.8698, 0.908, 0.8658, 0.9063, 0.8642, 0.9041, 0.8555, 0.9056, 0.853, 0.9028, 0.856, 0.901, 0.8579, 0.9047, 0.8711, 0.8905, 0.8814, 0.8971, 0.8759, 0.9035, 0.871, 0.8973, 0.8814, 0.8971, 0.8722, 0.9158, 0.8732, 0.909, 0.8759, 0.9035, 0.8722, 0.9158, 0.8694, 0.9165, 0.8732, 0.909, 0.8515, 0.9013, 0.856, 0.8951, 0.8555, 0.8999, 0.8626, 0.912, 0.8555, 0.9056, 0.8579, 0.9047, 0.8658, 0.9063, 0.8698, 0.908, 0.856, 0.8951, 0.8711, 0.8905, 0.871, 0.8973, 0.8602, 0.8989, 0.9257, 0.09529, 0.93, 0.08229, 0.9381, 0.09201, 0.93, 0.08229, 0.9257, 0.09529, 0.9253, 0.08104, 0.9257, 0.09529, 0.9381, 0.09201, 0.9391, 0.1018, 0.9257, 0.09529, 0.9391, 0.1018, 0.9345, 0.105, 0.9257, 0.09529, 0.9345, 0.105, 0.9197, 0.1111, 0.93, 0.08229, 0.9253, 0.08104, 0.9335, 0.07504, 0.9381, 0.09201, 0.93, 0.08229, 0.9384, 0.07674, 0.9391, 0.1018, 0.9381, 0.09201, 0.9493, 0.1055, 0.9345, 0.105, 0.9391, 0.1018, 0.9448, 0.1082, 0.9197, 0.1111, 0.9345, 0.105, 0.9393, 0.1207, 0.93, 0.08229, 0.9335, 0.07504, 0.9384, 0.07674, 0.9381, 0.09201, 0.9384, 0.07674, 0.9532, 0.07837, 0.9391, 0.1018, 0.9493, 0.1055, 0.9448, 0.1082, 0.9345, 0.105, 0.9448, 0.1082, 0.9393, 0.1207, 0.9253, 0.08104, 0.9318, 0.06608, 0.9335, 0.07504, 0.9384, 0.07674, 0.9335, 0.07504, 0.9438, 0.0658, 0.9532, 0.07837, 0.9384, 0.07674, 0.9438, 0.0658, 0.9448, 0.1082, 0.9493, 0.1055, 0.9532, 0.1204, 0.9393, 0.1207, 0.9448, 0.1082, 0.9532, 0.1204, 0.9335, 0.07504, 0.9318, 0.06608, 0.9438, 0.0658, 0.9588, 0.05978, 0.9435, 0.05981, 0.9509, 0.04776, 0.9435, 0.05981, 0.9588, 0.05978, 0.9438, 0.06524, 0.9644, 0.03809, 0.9509, 0.04776, 0.9453, 0.0364, 0.9644, 0.03809, 0.9453, 0.0364, 0.9493, 0.03046, 0.9644, 0.03809, 0.9493, 0.03046, 0.9644, 0.01628, 0.9435, 0.05981, 0.9438, 0.06524, 0.9346, 0.05864, 0.9509, 0.04776, 0.9435, 0.05981, 0.9346, 0.05288, 0.9453, 0.0364, 0.9509, 0.04776, 0.9311, 0.03659, 0.9493, 0.03046, 0.9453, 0.0364, 0.9353, 0.03127, 0.9644, 0.01628, 0.9493, 0.03046, 0.9363, 0.01365, 0.9435, 0.05981, 0.9346, 0.05864, 0.9346, 0.05288, 0.9509, 0.04776, 0.9346, 0.05288, 0.9311, 0.03659, 0.9453, 0.0364, 0.9311, 0.03659, 0.9353, 0.03127, 0.9493, 0.03046, 0.9353, 0.03127, 0.9363, 0.01365, 0.9438, 0.06524, 0.9256, 0.06356, 0.9346, 0.05864, 0.9346, 0.05288, 0.9346, 0.05864, 0.9211, 0.05098, 0.9311, 0.03659, 0.9346, 0.05288, 0.9211, 0.05098, 0.9353, 0.03127, 0.9311, 0.03659, 0.9197, 0.02037, 0.9363, 0.01365, 0.9353, 0.03127, 0.9197, 0.02037, 0.9346, 0.05864, 0.9256, 0.06356, 0.9211, 0.05098, 0.9294, 0.479, 0.921, 0.4663, 0.9326, 0.47, 0.9197, 0.4425, 0.9228, 0.4302, 0.9239, 0.441, 0.9294, 0.479, 0.9326, 0.47, 0.9394, 0.4719, 0.9294, 0.479, 0.9394, 0.4719, 0.9408, 0.4771, 0.9228, 0.4302, 0.934, 0.4326, 0.9239, 0.441, 0.9197, 0.4425, 0.9239, 0.441, 0.928, 0.4531, 0.9326, 0.47, 0.921, 0.4663, 0.9332, 0.4577, 0.9394, 0.4719, 0.9326, 0.47, 0.9427, 0.464, 0.9408, 0.4771, 0.9394, 0.4719, 0.9469, 0.4657, 0.9239, 0.441, 0.934, 0.4326, 0.9366, 0.4471, 0.921, 0.4663, 0.928, 0.4531, 0.9332, 0.4577, 0.9326, 0.47, 0.9332, 0.4577, 0.9427, 0.464, 0.9394, 0.4719, 0.9427, 0.464, 0.9469, 0.4657, 0.934, 0.4326, 0.9469, 0.4405, 0.9366, 0.4471, 0.9239, 0.441, 0.9366, 0.4471, 0.928, 0.4531, 0.9332, 0.4577, 0.928, 0.4531, 0.943, 0.4534, 0.9427, 0.464, 0.9332, 0.4577, 0.943, 0.4534, 0.9469, 0.4657, 0.9427, 0.464, 0.943, 0.4534, 0.9366, 0.4471, 0.9469, 0.4405, 0.943, 0.4534, 0.928, 0.4531, 0.9366, 0.4471, 0.943, 0.4534, 0.9197, 0.3226, 0.932, 0.314, 0.9328, 0.3279, 0.932, 0.314, 0.9197, 0.3226, 0.9287, 0.3098, 0.9208, 0.2984, 0.9243, 0.2885, 0.9314, 0.2924, 0.9208, 0.2984, 0.9314, 0.2924, 0.9315, 0.2969, 0.9208, 0.2984, 0.9315, 0.2969, 0.9287, 0.3098, 0.932, 0.314, 0.9287, 0.3098, 0.9399, 0.3099, 0.9328, 0.3279, 0.932, 0.314, 0.9431, 0.3146, 0.9314, 0.2924, 0.9243, 0.2885, 0.9387, 0.2871, 0.9315, 0.2969, 0.9314, 0.2924, 0.9384, 0.2914, 0.9287, 0.3098, 0.9315, 0.2969, 0.9443, 0.3009, 0.932, 0.314, 0.9399, 0.3099, 0.9431, 0.3146, 0.9328, 0.3279, 0.9431, 0.3146, 0.955, 0.3258, 0.9314, 0.2924, 0.9387, 0.2871, 0.9384, 0.2914, 0.9315, 0.2969, 0.9384, 0.2914, 0.9443, 0.3009, 0.9287, 0.3098, 0.9443, 0.3009, 0.9399, 0.3099, 0.9431, 0.3146, 0.9399, 0.3099, 0.955, 0.3086, 0.955, 0.3258, 0.9431, 0.3146, 0.955, 0.3086, 0.9384, 0.2914, 0.9387, 0.2871, 0.9505, 0.2914, 0.9443, 0.3009, 0.9384, 0.2914, 0.9505, 0.2914, 0.9399, 0.3099, 0.9443, 0.3009, 0.955, 0.3086, 0.9452, 0.4296, 0.9345, 0.4236, 0.9445, 0.4181, 0.9345, 0.4236, 0.9452, 0.4296, 0.9326, 0.4275, 0.9401, 0.3794, 0.9452, 0.39, 0.9366, 0.3926, 0.9401, 0.3794, 0.9366, 0.3926, 0.933, 0.3891, 0.9401, 0.3794, 0.933, 0.3891, 0.9248, 0.3768, 0.9345, 0.4236, 0.9326, 0.4275, 0.9288, 0.4193, 0.9445, 0.4181, 0.9345, 0.4236, 0.9311, 0.4153, 0.9366, 0.3926, 0.9452, 0.39, 0.9351, 0.4025, 0.933, 0.3891, 0.9366, 0.3926, 0.9319, 0.3989, 0.9248, 0.3768, 0.933, 0.3891, 0.9197, 0.3962, 0.9345, 0.4236, 0.9288, 0.4193, 0.9311, 0.4153, 0.9445, 0.4181, 0.9311, 0.4153, 0.9351, 0.4025, 0.9366, 0.3926, 0.9351, 0.4025, 0.9319, 0.3989, 0.933, 0.3891, 0.9319, 0.3989, 0.9197, 0.3962, 0.9326, 0.4275, 0.9206, 0.4192, 0.9288, 0.4193, 0.9311, 0.4153, 0.9288, 0.4193, 0.9224, 0.4086, 0.9351, 0.4025, 0.9311, 0.4153, 0.9224, 0.4086, 0.9319, 0.3989, 0.9351, 0.4025, 0.9224, 0.4086, 0.9197, 0.3962, 0.9319, 0.3989, 0.9224, 0.4086, 0.9288, 0.4193, 0.9206, 0.4192, 0.9224, 0.4086, 0.9362, 0.2385, 0.9386, 0.2484, 0.9294, 0.2464, 0.9386, 0.2484, 0.9362, 0.2385, 0.9411, 0.247, 0.9197, 0.2866, 0.9251, 0.2729, 0.9351, 0.2784, 0.9197, 0.2866, 0.9351, 0.2784, 0.9362, 0.2858, 0.9362, 0.2385, 0.9487, 0.2379, 0.9411, 0.247, 0.9386, 0.2484, 0.9411, 0.247, 0.9422, 0.2538, 0.9294, 0.2464, 0.9386, 0.2484, 0.9381, 0.2589, 0.9351, 0.2784, 0.9251, 0.2729, 0.9403, 0.2723, 0.9362, 0.2858, 0.9351, 0.2784, 0.9419, 0.2752, 0.9411, 0.247, 0.9487, 0.2379, 0.9521, 0.2543, 0.9386, 0.2484, 0.9422, 0.2538, 0.9381, 0.2589, 0.9251, 0.2729, 0.9381, 0.2589, 0.9403, 0.2723, 0.9351, 0.2784, 0.9403, 0.2723, 0.9419, 0.2752, 0.9362, 0.2858, 0.9419, 0.2752, 0.9521, 0.2786, 0.9411, 0.247, 0.9521, 0.2543, 0.9422, 0.2538, 0.9381, 0.2589, 0.9422, 0.2538, 0.9501, 0.2669, 0.9403, 0.2723, 0.9381, 0.2589, 0.9501, 0.2669, 0.9419, 0.2752, 0.9403, 0.2723, 0.9501, 0.2669, 0.9521, 0.2786, 0.9419, 0.2752, 0.9501, 0.2669, 0.9422, 0.2538, 0.9521, 0.2543, 0.9501, 0.2669, 0.9468, 0.6291, 0.9401, 0.639, 0.9356, 0.6289, 0.9401, 0.639, 0.9468, 0.6291, 0.9437, 0.6412, 0.9392, 0.6733, 0.9295, 0.6731, 0.9309, 0.6658, 0.9392, 0.6733, 0.9309, 0.6658, 0.9348, 0.6645, 0.9392, 0.6733, 0.9348, 0.6645, 0.9468, 0.6631, 0.9401, 0.639, 0.9437, 0.6412, 0.9354, 0.6442, 0.9356, 0.6289, 0.9401, 0.639, 0.9317, 0.6416, 0.9309, 0.6658, 0.9295, 0.6731, 0.9242, 0.661, 0.9348, 0.6645, 0.9309, 0.6658, 0.928, 0.66, 0.9468, 0.6631, 0.9348, 0.6645, 0.9346, 0.6521, 0.9401, 0.639, 0.9354, 0.6442, 0.9317, 0.6416, 0.9356, 0.6289, 0.9317, 0.6416, 0.9197, 0.6367, 0.9309, 0.6658, 0.9242, 0.661, 0.928, 0.66, 0.9348, 0.6645, 0.928, 0.66, 0.9346, 0.6521, 0.9437, 0.6412, 0.9346, 0.6521, 0.9354, 0.6442, 0.9317, 0.6416, 0.9354, 0.6442, 0.9245, 0.6495, 0.9197, 0.6367, 0.9317, 0.6416, 0.9245, 0.6495, 0.928, 0.66, 0.9242, 0.661, 0.9245, 0.6495, 0.9346, 0.6521, 0.928, 0.66, 0.9245, 0.6495, 0.9354, 0.6442, 0.9346, 0.6521, 0.9245, 0.6495, 0.9223, 0.4997, 0.9314, 0.509, 0.9197, 0.5116, 0.9314, 0.509, 0.9223, 0.4997, 0.9345, 0.5056, 0.9223, 0.4997, 0.9206, 0.4896, 0.9284, 0.4895, 0.9223, 0.4997, 0.9284, 0.4895, 0.9306, 0.4933, 0.9223, 0.4997, 0.9306, 0.4933, 0.9345, 0.5056, 0.9314, 0.509, 0.9345, 0.5056, 0.936, 0.5151, 0.9197, 0.5116, 0.9314, 0.509, 0.9324, 0.5185, 0.9284, 0.4895, 0.9206, 0.4896, 0.9321, 0.4816, 0.9306, 0.4933, 0.9284, 0.4895, 0.9339, 0.4853, 0.9345, 0.5056, 0.9306, 0.4933, 0.9435, 0.4906, 0.9314, 0.509, 0.936, 0.5151, 0.9324, 0.5185, 0.9197, 0.5116, 0.9324, 0.5185, 0.9246, 0.5302, 0.9284, 0.4895, 0.9321, 0.4816, 0.9339, 0.4853, 0.9306, 0.4933, 0.9339, 0.4853, 0.9435, 0.4906, 0.9345, 0.5056, 0.9442, 0.5176, 0.936, 0.5151, 0.9324, 0.5185, 0.936, 0.5151, 0.9392, 0.5278, 0.9246, 0.5302, 0.9324, 0.5185, 0.9392, 0.5278, 0.9339, 0.4853, 0.9321, 0.4816, 0.9442, 0.4795, 0.9435, 0.4906, 0.9339, 0.4853, 0.9442, 0.4795, 0.936, 0.5151, 0.9442, 0.5176, 0.9392, 0.5278, 0.9223, 0.551, 0.9314, 0.5603, 0.9197, 0.5629, 0.9314, 0.5603, 0.9223, 0.551, 0.9345, 0.5569, 0.9223, 0.551, 0.9206, 0.5409, 0.9284, 0.5408, 0.9223, 0.551, 0.9284, 0.5408, 0.9306, 0.5446, 0.9223, 0.551, 0.9306, 0.5446, 0.9345, 0.5569, 0.9314, 0.5603, 0.9345, 0.5569, 0.936, 0.5664, 0.9197, 0.5629, 0.9314, 0.5603, 0.9324, 0.5697, 0.9284, 0.5408, 0.9206, 0.5409, 0.9321, 0.5328, 0.9306, 0.5446, 0.9284, 0.5408, 0.9339, 0.5366, 0.9345, 0.5569, 0.9306, 0.5446, 0.9435, 0.5419, 0.9314, 0.5603, 0.936, 0.5664, 0.9324, 0.5697, 0.9197, 0.5629, 0.9324, 0.5697, 0.9246, 0.5815, 0.9284, 0.5408, 0.9321, 0.5328, 0.9339, 0.5366, 0.9306, 0.5446, 0.9339, 0.5366, 0.9435, 0.5419, 0.9345, 0.5569, 0.9442, 0.5689, 0.936, 0.5664, 0.9324, 0.5697, 0.936, 0.5664, 0.9392, 0.5791, 0.9246, 0.5815, 0.9324, 0.5697, 0.9392, 0.5791, 0.9339, 0.5366, 0.9321, 0.5328, 0.9442, 0.5308, 0.9435, 0.5419, 0.9339, 0.5366, 0.9442, 0.5308, 0.936, 0.5664, 0.9442, 0.5689, 0.9392, 0.5791, 0.9227, 0.7472, 0.9197, 0.7189, 0.9242, 0.7214, 0.9197, 0.7189, 0.9227, 0.7472, 0.9252, 0.7201, 0.9227, 0.7472, 0.9242, 0.7214, 0.924, 0.7144, 0.9227, 0.7472, 0.924, 0.7144, 0.92, 0.7184, 0.9227, 0.7472, 0.92, 0.7184, 0.9252, 0.7201, 0.9197, 0.7189, 0.9252, 0.7201, 0.924, 0.7066, 0.9242, 0.7214, 0.9197, 0.7189, 0.92, 0.7027, 0.924, 0.7144, 0.9242, 0.7214, 0.9252, 0.7009, 0.92, 0.7184, 0.924, 0.7144, 0.9197, 0.7022, 0.9252, 0.7201, 0.92, 0.7184, 0.9242, 0.6996, 0.9197, 0.7189, 0.924, 0.7066, 0.92, 0.7027, 0.9242, 0.7214, 0.92, 0.7027, 0.9252, 0.7009, 0.924, 0.7144, 0.9252, 0.7009, 0.9197, 0.7022, 0.92, 0.7184, 0.9197, 0.7022, 0.9242, 0.6996, 0.9252, 0.7201, 0.9242, 0.6996, 0.924, 0.7066, 0.92, 0.7027, 0.924, 0.7066, 0.9227, 0.6739, 0.9252, 0.7009, 0.92, 0.7027, 0.9227, 0.6739, 0.9197, 0.7022, 0.9252, 0.7009, 0.9227, 0.6739, 0.9242, 0.6996, 0.9197, 0.7022, 0.9227, 0.6739, 0.924, 0.7066, 0.9242, 0.6996, 0.9227, 0.6739, 0.9433, 0.6046, 0.9463, 0.619, 0.9372, 0.6115, 0.9463, 0.5926, 0.9433, 0.6046, 0.9422, 0.5941, 0.9433, 0.6046, 0.9372, 0.6115, 0.9318, 0.6074, 0.9433, 0.6046, 0.9318, 0.6074, 0.9324, 0.6023, 0.9433, 0.6046, 0.9324, 0.6023, 0.9422, 0.5941, 0.9463, 0.5926, 0.9422, 0.5941, 0.9381, 0.5822, 0.9372, 0.6115, 0.9463, 0.619, 0.9324, 0.6224, 0.9318, 0.6074, 0.9372, 0.6115, 0.926, 0.6134, 0.9324, 0.6023, 0.9318, 0.6074, 0.9228, 0.6103, 0.9422, 0.5941, 0.9324, 0.6023, 0.9297, 0.5881, 0.9463, 0.619, 0.9354, 0.6283, 0.9324, 0.6224, 0.9372, 0.6115, 0.9324, 0.6224, 0.926, 0.6134, 0.9318, 0.6074, 0.926, 0.6134, 0.9228, 0.6103, 0.9324, 0.6023, 0.9197, 0.5946, 0.9297, 0.5881, 0.9422, 0.5941, 0.9297, 0.5881, 0.9381, 0.5822, 0.9324, 0.6224, 0.9354, 0.6283, 0.9219, 0.6228, 0.926, 0.6134, 0.9324, 0.6224, 0.9219, 0.6228, 0.9228, 0.6103, 0.926, 0.6134, 0.9219, 0.6228, 0.9297, 0.5881, 0.9197, 0.5946, 0.9234, 0.5821, 0.9381, 0.5822, 0.9297, 0.5881, 0.9234, 0.5821, 0.8604, 0.8896, 0.8795, 0.8824, 0.8711, 0.8905, 0.856, 0.8951, 0.8735, 0.9457, 0.8621, 0.9248, 0.8624, 0.9185, 0.8797, 0.9364, 0.8621, 0.9248, 0.8476, 0.9131, 0.849, 0.9066, 0.8624, 0.9185, 0.8903, 0.8455, 0.8651, 0.8812, 0.8502, 0.8981, 0.8459, 0.9028, 0.8361, 0.8925, 0.8241, 0.8815, 0.8327, 0.8764, 0.8449, 0.8642, 0.8574, 0.8496, 0.8696, 0.8314, 0.8804, 0.8367, 0.9207, 0.8474, 0.8983, 0.8593, 0.8768, 0.8697, 0.8925, 0.8472, 0.9036, 0.848, 0.9125, 0.8499, 0.871, 0.8973, 0.8759, 0.9035, 0.873, 0.9058, 0.8713, 0.9023, 0.8602, 0.8989, 0.871, 0.8973, 0.8713, 0.9023, 0.8652, 0.9027, 0.8579, 0.9047, 0.856, 0.901, 0.8555, 0.8999, 0.8642, 0.9041, 0.8658, 0.9063, 0.9278, 0.8499, 0.9084, 0.8817, 0.8983, 0.8593, 0.9207, 0.8474, 0.9239, 0.8462, 0.8983, 0.8593, 0.9084, 0.8817, 0.885, 0.9033, 0.8836, 0.8956, 0.8795, 0.8824, 0.8604, 0.8896, 0.8663, 0.8839, 0.8705, 0.8784, 0.8768, 0.8697, 0.8923, 0.9126, 0.885, 0.9033, 0.9084, 0.8817, 0.9278, 0.8499, 0.9334, 0.8484, 0.9206, 0.8781, 0.9115, 0.8991, 0.8812, 0.9325, 0.8697, 0.9225, 0.8767, 0.9129, 0.885, 0.9033, 0.8923, 0.9126, 0.8651, 0.8812, 0.8663, 0.8839, 0.8604, 0.8896, 0.8501, 0.8993, 0.8502, 0.8981, 0.8814, 0.8971, 0.8836, 0.8956, 0.8743, 0.9144, 0.8722, 0.9158, 0.8711, 0.8905, 0.8795, 0.8824, 0.8836, 0.8956, 0.8814, 0.8971, 0.8722, 0.9158, 0.8743, 0.9144, 0.8767, 0.9129, 0.8697, 0.9225, 0.8687, 0.9204, 0.8687, 0.9204, 0.8694, 0.9165, 0.8722, 0.9158, 0.8732, 0.909, 0.8694, 0.9165, 0.8626, 0.912, 0.8698, 0.908, 0.8722, 0.9073, 0.8759, 0.9035, 0.8732, 0.909, 0.8722, 0.9073, 0.873, 0.9058, 0.8555, 0.8999, 0.8602, 0.8989, 0.8652, 0.9027, 0.8642, 0.9041, 0.9249, 0.3541, 0.9286, 0.3428, 0.9357, 0.3513, 0.9286, 0.3428, 0.9249, 0.3541, 0.9245, 0.3417, 0.9249, 0.3541, 0.9357, 0.3513, 0.9366, 0.3598, 0.9249, 0.3541, 0.9366, 0.3598, 0.9326, 0.3626, 0.9249, 0.3541, 0.9326, 0.3626, 0.9197, 0.3679, 0.9286, 0.3428, 0.9245, 0.3417, 0.9317, 0.3365, 0.9357, 0.3513, 0.9286, 0.3428, 0.9359, 0.338, 0.9366, 0.3598, 0.9357, 0.3513, 0.9455, 0.363, 0.9326, 0.3626, 0.9366, 0.3598, 0.9416, 0.3654, 0.9197, 0.3679, 0.9326, 0.3626, 0.9368, 0.3763, 0.9286, 0.3428, 0.9317, 0.3365, 0.9359, 0.338, 0.9357, 0.3513, 0.9359, 0.338, 0.9489, 0.3394, 0.9366, 0.3598, 0.9455, 0.363, 0.9416, 0.3654, 0.9326, 0.3626, 0.9416, 0.3654, 0.9368, 0.3763, 0.9245, 0.3417, 0.9303, 0.3287, 0.9317, 0.3365, 0.9359, 0.338, 0.9317, 0.3365, 0.9407, 0.3285, 0.9489, 0.3394, 0.9359, 0.338, 0.9407, 0.3285, 0.9416, 0.3654, 0.9455, 0.363, 0.9489, 0.376, 0.9368, 0.3763, 0.9416, 0.3654, 0.9489, 0.376, 0.9317, 0.3365, 0.9303, 0.3287, 0.9407, 0.3285, 0.9193, 0.9467, 0.9552, 0.9063, 0.9604, 0.9081, 0.9433, 0.9284, 0.9346, 0.9466, 0.4013, 0.3009, 0.3703, 0.2539, 0.4067, 0.2041, 0.4334, 0.2078, 0.4611, 0.2295, 0.4723, 0.2461, 0.4811, 0.2584, 0.3574, 0.1401, 0.3785, 0.1302, 0.3912, 0.1258, 0.4056, 0.1202, 0.4065, 0.1219, 0.4065, 0.1262, 0.388, 0.1312, 0.3729, 0.1357, 0.3023, 0.1166, 0.3012, 0.1136, 0.3062, 0.117, 0.3106, 0.1209, 0.312, 0.1225, 0.313, 0.1243, 0.3085, 0.1212, 0.8555, 0.8999, 0.856, 0.8951, 0.8602, 0.8989, 0.8502, 0.8981, 0.8501, 0.8993, 0.8515, 0.9013, 0.8501, 0.9041, 0.849, 0.9066, 0.8459, 0.9028, 0.6878, 0.7698, 0.7011, 0.7392, 0.7066, 0.7447, 0.6997, 0.7767, 0.6733, 0.789, 0.6878, 0.7698, 0.6997, 0.7767, 0.6939, 0.7936, 0.6652, 0.7598, 0.6788, 0.7592, 0.6878, 0.7698, 0.655, 0.7662, 0.6788, 0.7592, 0.6936, 0.7454, 0.7011, 0.7392, 0.6878, 0.7698, 0.5985, 0.7188, 0.6024, 0.7115, 0.6652, 0.7598, 0.655, 0.7662, 0.6371, 0.6927, 0.6973, 0.6673, 0.6936, 0.7454, 0.6788, 0.7592, 0.6024, 0.7115, 0.6371, 0.6927, 0.6788, 0.7592, 0.6652, 0.7598, 0.7345, 0.7544, 0.7189, 0.7867, 0.6997, 0.7767, 0.7066, 0.7447, 0.8555, 0.9056, 0.854, 0.9069, 0.8501, 0.9041, 0.8515, 0.9013, 0.853, 0.9028, 0.856, 0.901, 0.853, 0.9028, 0.8515, 0.9013, 0.8555, 0.8999, 0.8694, 0.9165, 0.8687, 0.9204, 0.854, 0.9069, 0.8555, 0.9056, 0.8626, 0.912, 0.8743, 0.9144, 0.8836, 0.8956, 0.885, 0.9033, 0.8767, 0.9129, 0.8501, 0.8993, 0.8604, 0.8896, 0.856, 0.8951, 0.8515, 0.9013, 0.9486, 0.181, 0.9365, 0.1742, 0.9478, 0.168, 0.9365, 0.1742, 0.9486, 0.181, 0.9343, 0.1786, 0.9427, 0.1242, 0.9486, 0.1361, 0.9389, 0.1391, 0.9427, 0.1242, 0.9389, 0.1391, 0.9347, 0.1351, 0.9427, 0.1242, 0.9347, 0.1351, 0.9255, 0.1213, 0.9365, 0.1742, 0.9343, 0.1786, 0.93, 0.1692, 0.9478, 0.168, 0.9365, 0.1742, 0.9326, 0.1647, 0.9389, 0.1391, 0.9486, 0.1361, 0.9371, 0.1503, 0.9347, 0.1351, 0.9389, 0.1391, 0.9335, 0.1463, 0.9255, 0.1213, 0.9347, 0.1351, 0.9197, 0.1432, 0.9365, 0.1742, 0.93, 0.1692, 0.9326, 0.1647, 0.9478, 0.168, 0.9326, 0.1647, 0.9371, 0.1503, 0.9389, 0.1391, 0.9371, 0.1503, 0.9335, 0.1463, 0.9347, 0.1351, 0.9335, 0.1463, 0.9197, 0.1432, 0.9343, 0.1786, 0.9207, 0.1691, 0.93, 0.1692, 0.9326, 0.1647, 0.93, 0.1692, 0.9228, 0.1572, 0.9371, 0.1503, 0.9326, 0.1647, 0.9228, 0.1572, 0.9335, 0.1463, 0.9371, 0.1503, 0.9228, 0.1572, 0.9197, 0.1432, 0.9335, 0.1463, 0.9228, 0.1572, 0.93, 0.1692, 0.9207, 0.1691, 0.9228, 0.1572, 0.9493, 0.218, 0.9407, 0.2247, 0.9399, 0.2149, 0.9407, 0.2247, 0.9493, 0.218, 0.9435, 0.2276, 0.9493, 0.218, 0.9399, 0.2149, 0.9418, 0.2034, 0.9493, 0.1889, 0.9418, 0.2034, 0.94, 0.1961, 0.9493, 0.1889, 0.94, 0.1961, 0.9381, 0.1815, 0.9407, 0.2247, 0.9435, 0.2276, 0.9346, 0.2289, 0.9399, 0.2149, 0.9407, 0.2247, 0.9301, 0.225, 0.9418, 0.2034, 0.9399, 0.2149, 0.9302, 0.2052, 0.94, 0.1961, 0.9418, 0.2034, 0.9307, 0.2019, 0.9381, 0.1815, 0.94, 0.1961, 0.9246, 0.1933, 0.9407, 0.2247, 0.9346, 0.2289, 0.9301, 0.225, 0.9399, 0.2149, 0.9231, 0.2156, 0.9302, 0.2052, 0.9418, 0.2034, 0.9302, 0.2052, 0.9307, 0.2019, 0.94, 0.1961, 0.9307, 0.2019, 0.9246, 0.1933, 0.9435, 0.2276, 0.9334, 0.2374, 0.9346, 0.2289, 0.9301, 0.225, 0.9346, 0.2289, 0.9226, 0.235, 0.9302, 0.2052, 0.9231, 0.2156, 0.9197, 0.2033, 0.9307, 0.2019, 0.9302, 0.2052, 0.9197, 0.2033, 0.9246, 0.1933, 0.9307, 0.2019, 0.9197, 0.2033, 0.9346, 0.2289, 0.9334, 0.2374, 0.9226, 0.235, 0.2228, 0.6187, 0.05398, 0.5797, 0.2356, 0.5901, 0.05398, 0.5797, 0.2228, 0.6187, 0.0929, 0.6846, 0.2228, 0.6187, 0.2356, 0.5901, 0.258, 0.6174, 0.2228, 0.6187, 0.258, 0.6174, 0.2488, 0.6385, 0.2228, 0.6187, 0.2488, 0.6385, 0.0929, 0.6846, 0.04119, 0.7583, 0.0929, 0.6846, 0.216, 0.8228, 0.2356, 0.5901, 0.05398, 0.5797, 0.3113, 0.4345, 0.258, 0.6174, 0.2356, 0.5901, 0.2974, 0.6024, 0.2488, 0.6385, 0.258, 0.6174, 0.2956, 0.6235, 0.0929, 0.6846, 0.2488, 0.6385, 0.3536, 0.7496, 0.04119, 0.7583, 0.216, 0.8228, 0.2135, 0.9236, 0.2356, 0.5901, 0.3113, 0.4345, 0.2974, 0.6024, 0.258, 0.6174, 0.2974, 0.6024, 0.2956, 0.6235, 0.2488, 0.6385, 0.2956, 0.6235, 0.3536, 0.7496, 0.0929, 0.6846, 0.3536, 0.7496, 0.216, 0.8228, 0.2135, 0.9236, 0.216, 0.8228, 0.4287, 0.9243, 0.2974, 0.6024, 0.3113, 0.4345, 0.4287, 0.6018, 0.2956, 0.6235, 0.2974, 0.6024, 0.4287, 0.6018, 0.3536, 0.7496, 0.2956, 0.6235, 0.4287, 0.6018, 0.216, 0.8228, 0.3536, 0.7496, 0.4287, 0.9243])
me_cube.materials.append(mat_material)
me_cube.use_remesh_preserve_volume = False
me_cube.use_remesh_preserve_attributes = False
me_cube.use_mirror_vertex_groups = False
me_cube.update()

# ---- objects
ob_cube = bpy.data.objects.new('Cube', me_cube)

# ---- transforms, parenting, visibility, modifiers, constraints
ob_cube.location = (0.0, 0.0, 0.0)
ob_cube.lock_rotations_4d = False
ob_cube.empty_display_type = 'ARROWS'
ob_cube.lineart.crease_threshold = 0.0
_m = ob_cube.modifiers.new('Subsurf', 'SUBSURF')
_m.uv_smooth = 'PRESERVE_CORNERS'
_m.quality = 1
_m.render_levels = 1
_m.show_only_control_edges = False
_m = ob_cube.modifiers.new('Decimate', 'DECIMATE')
_m.ratio = 0.6122

# ---- collection membership
col_collection_1.objects.link(ob_cube)

# ---- scene / render settings (as saved in the file)
scene.frame_start = 1; scene.frame_end = 250; scene.frame_set(1)
scene.render.engine = 'CYCLES'
scene.render.resolution_percentage = 50
scene.render.dither_intensity = 0.0
scene.cycles.use_denoising = False
scene.cycles.samples = 128
scene.cycles.sampling_pattern = 'TABULATED_SOBOL'
scene.cycles.light_sampling_threshold = 0.0
scene.cycles.use_adaptive_sampling = False
scene.cycles.use_light_tree = False
scene.cycles.blur_glossy = 0.0
scene.cycles.sample_clamp_indirect = 0.0
scene.view_settings.view_transform = 'Standard'
bpy.context.view_layer.update()

# ---- added for rendering (the .blend has no active camera and no usable light): camera, sun
cam_auto = bpy.data.cameras.new('AutoCamera')
cam_auto.lens = 50.0
cam_auto.sensor_width = 36.0
cam_auto.clip_end = 1000.0
ob_auto_camera = bpy.data.objects.new('AutoCamera', cam_auto)
scene.collection.objects.link(ob_auto_camera)
ob_auto_camera.location = (9.43841, -10.9415, 8.99623)
ob_auto_camera.rotation_euler = (1.09748, -7.21219e-08, 0.694738)
scene.camera = ob_auto_camera
light_auto_sun = bpy.data.lights.new('AutoSun', 'SUN')
light_auto_sun.energy = 3.0
light_auto_sun.angle = 0.0523599
ob_auto_sun = bpy.data.objects.new('AutoSun', light_auto_sun)
scene.collection.objects.link(ob_auto_sun)
ob_auto_sun.rotation_euler = (0.872665, 0.174533, 0.523599)
bpy.context.view_layer.update()
